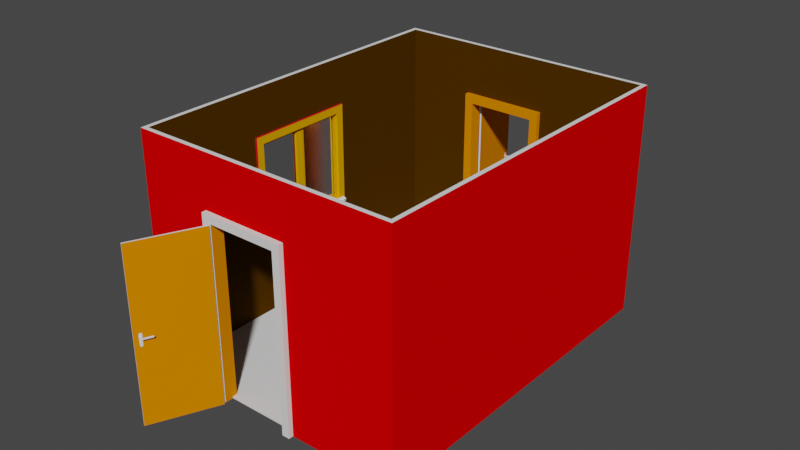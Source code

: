 # Source: PlayerRoom.blend  (saved by Blender 2.91.10; exported with 4.5.12 LTS)
import bpy
from mathutils import Matrix  # noqa: F401  (used for matrix-valued properties, if any)

bpy.ops.wm.read_factory_settings(use_empty=True)
scene = bpy.context.scene
scene.name = 'Scene'

# ---- collections
col_archipack = bpy.data.collections.new('Archipack'); scene.collection.children.link(col_archipack)

# ---- materials (node trees are filled in below, after node groups)
mat_wall2_inside = bpy.data.materials.new('Wall2_inside')
mat_wall2_inside.use_transparent_shadow = False
mat_wall2_inside.diffuse_color = (0.07318, 0.02942, 0.0, 1.0)
mat_wall2_outside = bpy.data.materials.new('Wall2_outside')
mat_wall2_outside.use_transparent_shadow = False
mat_wall2_outside.diffuse_color = (0.8, 0.0, 0.0008643, 1.0)
mat_wall2_cuts = bpy.data.materials.new('Wall2_cuts')
mat_wall2_cuts.use_transparent_shadow = False
mat_wall2_alt1 = bpy.data.materials.new('Wall2_alt1')
mat_wall2_alt1.use_transparent_shadow = False
mat_wall2_alt2 = bpy.data.materials.new('Wall2_alt2')
mat_wall2_alt2.use_transparent_shadow = False
mat_wall2_alt3 = bpy.data.materials.new('Wall2_alt3')
mat_wall2_alt3.use_transparent_shadow = False
mat_wall2_alt4 = bpy.data.materials.new('Wall2_alt4')
mat_wall2_alt4.use_transparent_shadow = False
mat_wall2_alt5 = bpy.data.materials.new('Wall2_alt5')
mat_wall2_alt5.use_transparent_shadow = False
mat_floor_grout = bpy.data.materials.new('Floor_grout')
mat_floor_grout.use_transparent_shadow = False
mat_floor_alt1 = bpy.data.materials.new('Floor_alt1')
mat_floor_alt1.use_transparent_shadow = False
mat_floor_alt2 = bpy.data.materials.new('Floor_alt2')
mat_floor_alt2.use_transparent_shadow = False
mat_floor_alt3 = bpy.data.materials.new('Floor_alt3')
mat_floor_alt3.use_transparent_shadow = False
mat_floor_alt4 = bpy.data.materials.new('Floor_alt4')
mat_floor_alt4.use_transparent_shadow = False
mat_floor_alt5 = bpy.data.materials.new('Floor_alt5')
mat_floor_alt5.use_transparent_shadow = False
mat_floor_alt6 = bpy.data.materials.new('Floor_alt6')
mat_floor_alt6.use_transparent_shadow = False
mat_floor_alt7 = bpy.data.materials.new('Floor_alt7')
mat_floor_alt7.use_transparent_shadow = False
mat_floor_alt8 = bpy.data.materials.new('Floor_alt8')
mat_floor_alt8.use_transparent_shadow = False
mat_floor_alt9 = bpy.data.materials.new('Floor_alt9')
mat_floor_alt9.use_transparent_shadow = False
mat_floor_alt10 = bpy.data.materials.new('Floor_alt10')
mat_floor_alt10.use_transparent_shadow = False
mat_door_inside = bpy.data.materials.new('Door_inside')
mat_door_inside.use_transparent_shadow = False
mat_door_inside.diffuse_color = (0.7991, 0.2346, 0.0, 1.0)
mat_door_outside = bpy.data.materials.new('Door_outside')
mat_door_outside.use_transparent_shadow = False
mat_door_glass = bpy.data.materials.new('Door_glass')
mat_door_glass.use_transparent_shadow = False
mat_door_metal = bpy.data.materials.new('Door_metal')
mat_door_metal.use_transparent_shadow = False
mat_handle_inside = bpy.data.materials.new('Handle_inside')
mat_handle_inside.use_transparent_shadow = False
mat_handle_outside = bpy.data.materials.new('Handle_outside')
mat_handle_outside.use_transparent_shadow = False
mat_window_inside = bpy.data.materials.new('Window_inside')
mat_window_inside.use_transparent_shadow = False
mat_window_inside.diffuse_color = (0.8, 0.3761, 0.0, 1.0)
mat_window_outside = bpy.data.materials.new('Window_outside')
mat_window_outside.use_transparent_shadow = False
mat_window_outside.diffuse_color = (0.8, 0.0, 0.01635, 1.0)
mat_window_glass = bpy.data.materials.new('Window_glass')
mat_window_glass.surface_render_method = 'BLENDED'
mat_window_glass.blend_method = 'BLEND'
mat_window_glass.use_transparent_shadow = False
mat_window_glass.preview_render_type = 'CUBE'
mat_window_glass.diffuse_color = (1.0, 1.0, 1.0, 0.2357)
mat_window_metal = bpy.data.materials.new('Window_metal')
mat_window_metal.use_transparent_shadow = False
mat_window_stone = bpy.data.materials.new('Window_stone')
mat_window_stone.use_transparent_shadow = False
mat_window_blind = bpy.data.materials.new('Window_blind')
mat_window_blind.use_transparent_shadow = False
mat_table = bpy.data.materials.new('Table')
mat_table.use_transparent_shadow = False
mat_table.preview_render_type = 'FLAT'

# ---- node groups
ng_auto_smooth = bpy.data.node_groups.new('Auto Smooth', 'GeometryNodeTree')
_s = ng_auto_smooth.interface.new_socket(name='Geometry', in_out='OUTPUT', socket_type='NodeSocketGeometry')
_s = ng_auto_smooth.interface.new_socket(name='Geometry', in_out='INPUT', socket_type='NodeSocketGeometry')
_s = ng_auto_smooth.interface.new_socket(name='Angle', in_out='INPUT', socket_type='NodeSocketFloat')
_s.subtype = 'ANGLE'
_s.min_value = 0.0
_s.max_value = 3.142
ng_auto_smooth.is_modifier = True
_N = ng_auto_smooth.nodes; _L = ng_auto_smooth.links
n0 = _N.new('NodeGroupOutput'); n0.name = 'Group Output'; n0.location = (480, -100)
n1 = _N.new('NodeGroupInput'); n1.name = 'Group Input'; n1.location = (-420, -300)
n2 = _N.new('NodeGroupInput'); n2.name = 'Group Input.001'; n2.location = (-60, -100)
n3 = _N.new('GeometryNodeSetShadeSmooth'); n3.name = 'Set Shade Smooth'; n3.location = (120, -100)
n3.domain = 'EDGE'
n4 = _N.new('GeometryNodeSetShadeSmooth'); n4.name = 'Set Shade Smooth.001'; n4.location = (300, -100)
n5 = _N.new('GeometryNodeInputMeshEdgeAngle'); n5.name = 'Edge Angle'; n5.location = (-420, -220)
n6 = _N.new('GeometryNodeInputEdgeSmooth'); n6.name = 'Is Edge Smooth'; n6.location = (-60, -160)
n7 = _N.new('GeometryNodeInputShadeSmooth'); n7.name = 'Is Face Smooth'; n7.location = (-240, -340)
n8 = _N.new('FunctionNodeBooleanMath'); n8.name = 'Boolean Math'; n8.location = (-60, -220)
n9 = _N.new('FunctionNodeCompare'); n9.name = 'Compare'; n9.location = (-240, -180)
n9.operation = 'LESS_EQUAL'
_L.new(n5.outputs[0], n9.inputs[0])
_L.new(n4.outputs[0], n0.inputs[0])
_L.new(n1.outputs[1], n9.inputs[1])
_L.new(n9.outputs[0], n8.inputs[0])
_L.new(n7.outputs[0], n8.inputs[1])
_L.new(n2.outputs[0], n3.inputs[0])
_L.new(n6.outputs[0], n3.inputs[1])
_L.new(n3.outputs[0], n4.inputs[0])
_L.new(n8.outputs[0], n3.inputs[2])
n0.is_active_output = True

# ---- material node trees
mat_window_glass.use_nodes = True; mat_window_glass.node_tree.nodes.clear()
_N = mat_window_glass.node_tree.nodes; _L = mat_window_glass.node_tree.links
n0 = _N.new('ShaderNodeMixShader'); n0.name = 'Mix Shader'; n0.location = (295, 95)
n1 = _N.new('ShaderNodeOutputMaterial'); n1.name = 'Material Output'; n1.location = (535, 255)
n2 = _N.new('ShaderNodeBsdfAnisotropic'); n2.name = 'Glossy BSDF'; n2.location = (67, 48)
n2.distribution = 'GGX'
n3 = _N.new('ShaderNodeBsdfGlass'); n3.name = 'Glass BSDF'; n3.location = (10, 300)
n3.distribution = 'BECKMANN'
n3.inputs[1].default_value = 0.15
n3.inputs[2].default_value = 1.45
n4 = _N.new('ShaderNodeLayerWeight'); n4.name = 'Layer Weight'; n4.location = (234, 323)
n4.inputs[0].default_value = 0.1
_L.new(n0.outputs[0], n1.inputs[0])
_L.new(n2.outputs[0], n0.inputs[2])
_L.new(n3.outputs[0], n0.inputs[1])
_L.new(n4.outputs[0], n0.inputs[0])
n1.is_active_output = True
mat_table.use_nodes = True; mat_table.node_tree.nodes.clear()
_N = mat_table.node_tree.nodes; _L = mat_table.node_tree.links
n0 = _N.new('ShaderNodeBsdfPrincipled'); n0.name = 'Principled BSDF'; n0.location = (10, 300)
n0.distribution = 'GGX'
n0.subsurface_method = 'BURLEY'
n0.inputs[0].default_value = (0.4869, 0.1475, 0.0, 1.0)
n0.inputs[3].default_value = 1.45
n0.inputs[27].default_value = (0.0, 0.0, 0.0, 1.0)
n0.inputs[28].default_value = 1.0
n1 = _N.new('ShaderNodeOutputMaterial'); n1.name = 'Material Output'; n1.location = (300, 300)
_L.new(n0.outputs[0], n1.inputs[0])
n1.is_active_output = True

# ---- world
world_world = bpy.data.worlds.new('World'); scene.world = world_world
world_world.use_nodes = True; world_world.node_tree.nodes.clear()
_N = world_world.node_tree.nodes; _L = world_world.node_tree.links
n0 = _N.new('ShaderNodeOutputWorld'); n0.name = 'World Output'; n0.location = (300, 300)
n1 = _N.new('ShaderNodeBackground'); n1.name = 'Background'; n1.location = (10, 300)
n1.inputs[0].default_value = (0.05088, 0.05088, 0.05088, 1.0)
_L.new(n1.outputs[0], n0.inputs[0])
n0.is_active_output = True
world_world.color = (0.05088, 0.05088, 0.05088)
world_world.use_sun_shadow = False
world_world.sun_shadow_jitter_overblur = 0.0

# ---- meshes
me_archipack_snap_helper = bpy.data.meshes.new('Archipack_snap_helper')
me_archipack_snap_helper.from_pydata([(0.0, 0.0, 0.0)], [], [])
me_archipack_snap_helper.use_remesh_fix_poles = True
me_archipack_snap_helper.use_remesh_preserve_attributes = False
me_archipack_snap_helper.use_mirror_vertex_groups = False
me_archipack_snap_helper.update()
me_wall = bpy.data.meshes.new('Wall')
me_wall.from_pydata([(0.0, 0.0, 0.0), (0.0, 0.0, 2.7), (-1.748e-07, 4.0, 0.0), (-1.748e-07, 4.0, 2.7), (-3.0, 4.0, 0.0), (-3.0, 4.0, 2.7), (-3.0, -2.384e-07, 0.0), (-3.0, -2.384e-07, 2.7)], [], [(2, 0, 1, 3), (4, 2, 3, 5), (6, 4, 5, 7), (0, 6, 7, 1)])
me_wall.polygons.foreach_set('use_smooth', [True] * 4)
me_wall.materials.append(mat_wall2_inside)
me_wall.materials.append(mat_wall2_outside)
me_wall.materials.append(mat_wall2_cuts)
me_wall.materials.append(mat_wall2_alt1)
me_wall.materials.append(mat_wall2_alt2)
me_wall.materials.append(mat_wall2_alt3)
me_wall.materials.append(mat_wall2_alt4)
me_wall.materials.append(mat_wall2_alt5)
me_wall.use_remesh_fix_poles = True
me_wall.use_remesh_preserve_attributes = False
me_wall.use_mirror_vertex_groups = False
me_wall.update()
me_autoboolean = bpy.data.meshes.new('AutoBoolean')
me_autoboolean.from_pydata([], [], [])
me_autoboolean.materials.append(mat_wall2_inside)
me_autoboolean.materials.append(mat_wall2_outside)
me_autoboolean.materials.append(mat_wall2_cuts)
me_autoboolean.materials.append(mat_wall2_alt1)
me_autoboolean.materials.append(mat_wall2_alt2)
me_autoboolean.materials.append(mat_wall2_alt3)
me_autoboolean.materials.append(mat_wall2_alt4)
me_autoboolean.materials.append(mat_wall2_alt5)
me_autoboolean.use_remesh_fix_poles = True
me_autoboolean.use_remesh_preserve_attributes = False
me_autoboolean.use_mirror_vertex_groups = False
me_autoboolean.update()
me_reference = bpy.data.meshes.new('Reference')
me_reference.from_pydata([(-0.25, 0.25, 0.0), (0.25, 0.25, 0.0), (-0.25, -0.25, 0.0), (0.25, -0.25, 0.0), (0.0, 0.0, 0.487), (-0.107, 0.107, 0.216), (0.108, 0.107, 0.216), (-0.107, -0.107, 0.216), (0.108, -0.107, 0.216), (-0.05, 0.05, 0.5), (0.05, 0.05, 0.5), (0.05, -0.05, 0.5), (-0.05, -0.05, 0.5), (-0.193, 0.193, 0.0), (0.193, 0.193, 0.0), (0.193, -0.193, 0.0), (-0.193, -0.193, 0.0), (0.0, 0.0, 0.8), (0.0, 0.8, 0.0), (0.0, 0.0, 0.0), (0.0, 0.0, 0.0), (0.05, 0.05, 0.674), (-0.05, 0.674, -0.05), (0.0, 0.8, 0.0), (-0.05, -0.05, 0.674), (-0.05, 0.674, 0.05), (0.05, 0.674, -0.05), (-0.129, 0.129, 0.162), (0.129, 0.129, 0.162), (-0.129, -0.129, 0.162), (0.129, -0.129, 0.162), (0.0, 0.0, 0.8), (-0.05, 0.05, 0.674), (0.05, -0.05, 0.674), (0.05, 0.674, 0.05), (0.8, 0.0, 0.0), (0.0, 0.0, 0.0), (0.674, 0.05, -0.05), (0.8, 0.0, 0.0), (0.674, 0.05, 0.05), (0.674, -0.05, -0.05), (0.674, -0.05, 0.05)], [(1, 0), (0, 9), (9, 10), (10, 1), (3, 1), (10, 11), (11, 3), (2, 3), (11, 12), (12, 2), (0, 2), (12, 9), (6, 5), (8, 6), (7, 8), (5, 7), (17, 24), (17, 20), (18, 25), (18, 19), (13, 14), (14, 15), (15, 16), (16, 13), (4, 6), (15, 30), (17, 21), (26, 22), (23, 22), (23, 34), (18, 26), (28, 27), (30, 28), (29, 30), (27, 29), (14, 28), (13, 27), (16, 29), (4, 7), (4, 8), (4, 5), (31, 33), (31, 32), (21, 32), (24, 32), (24, 33), (21, 33), (25, 22), (25, 34), (26, 34), (35, 39), (35, 36), (40, 37), (38, 37), (38, 41), (35, 40), (39, 37), (39, 41), (40, 41)], [])
me_reference.use_remesh_fix_poles = True
me_reference.use_remesh_preserve_attributes = False
me_reference.use_mirror_vertex_groups = False
me_reference.update()
me_floor = bpy.data.meshes.new('Floor')
me_floor.from_pydata([(-1.748e-07, -4.0, 0.0), (0.2, -4.0, 0.0), (0.2, -3.114, 0.0), (-1.748e-07, -3.114, 0.0), (-1.748e-07, -3.112, 0.0), (0.2, -3.112, 0.0), (0.2, -1.112, 0.0), (-1.748e-07, -1.112, 0.0), (-1.748e-07, -1.11, 0.0), (0.2, -1.11, 0.0), (0.2, 0.0, 0.0), (-1.748e-07, 0.0, 0.0), (0.202, -4.0, 0.0), (0.402, -4.0, 0.0), (0.402, -3.351, 0.0), (0.202, -3.351, 0.0), (0.202, -3.349, 0.0), (0.402, -3.349, 0.0), (0.402, -1.349, 0.0), (0.202, -1.349, 0.0), (0.202, -1.347, 0.0), (0.402, -1.347, 0.0), (0.402, 0.0, 0.0), (0.202, 0.0, 0.0), (0.404, -4.0, 0.0), (0.604, -4.0, 0.0), (0.604, -3.365, 0.0), (0.404, -3.365, 0.0), (0.404, -3.363, 0.0), (0.604, -3.363, 0.0), (0.604, -1.363, 0.0), (0.404, -1.363, 0.0), (0.404, -1.361, 0.0), (0.604, -1.361, 0.0), (0.604, 0.0, 0.0), (0.404, 0.0, 0.0), (0.606, -4.0, 0.0), (0.806, -4.0, 0.0), (0.806, -3.12, 0.0), (0.606, -3.12, 0.0), (0.606, -3.118, 0.0), (0.806, -3.118, 0.0), (0.806, -1.118, 0.0), (0.606, -1.118, 0.0), (0.606, -1.116, 0.0), (0.806, -1.116, 0.0), (0.806, 0.0, 0.0), (0.606, 0.0, 0.0), (0.808, -4.0, 0.0), (1.008, -4.0, 0.0), (1.008, -2.74, 0.0), (0.808, -2.74, 0.0), (0.808, -2.738, 0.0), (1.008, -2.738, 0.0), (1.008, -0.7382, 0.0), (0.808, -0.7382, 0.0), (0.808, -0.7362, 0.0), (1.008, -0.7362, 0.0), (1.008, 0.0, 0.0), (0.808, 0.0, 0.0), (1.01, -4.0, 0.0), (1.21, -4.0, 0.0), (1.21, -3.049, 0.0), (1.01, -3.049, 0.0), (1.01, -3.047, 0.0), (1.21, -3.047, 0.0), (1.21, -1.047, 0.0), (1.01, -1.047, 0.0), (1.01, -1.045, 0.0), (1.21, -1.045, 0.0), (1.21, 0.0, 0.0), (1.01, 0.0, 0.0), (1.212, -4.0, 0.0), (1.412, -4.0, 0.0), (1.412, -3.259, 0.0), (1.212, -3.259, 0.0), (1.212, -3.257, 0.0), (1.412, -3.257, 0.0), (1.412, -1.257, 0.0), (1.212, -1.257, 0.0), (1.212, -1.255, 0.0), (1.412, -1.255, 0.0), (1.412, 0.0, 0.0), (1.212, 0.0, 0.0), (1.414, -4.0, 0.0), (1.614, -4.0, 0.0), (1.614, -3.304, 0.0), (1.414, -3.304, 0.0), (1.414, -3.302, 0.0), (1.614, -3.302, 0.0), (1.614, -1.302, 0.0), (1.414, -1.302, 0.0), (1.414, -1.3, 0.0), (1.614, -1.3, 0.0), (1.614, 0.0, 0.0), (1.414, 0.0, 0.0), (1.616, -4.0, 0.0), (1.816, -4.0, 0.0), (1.816, -3.373, 0.0), (1.616, -3.373, 0.0), (1.616, -3.371, 0.0), (1.816, -3.371, 0.0), (1.816, -1.371, 0.0), (1.616, -1.371, 0.0), (1.616, -1.369, 0.0), (1.816, -1.369, 0.0), (1.816, 0.0, 0.0), (1.616, 0.0, 0.0), (1.818, -4.0, 0.0), (2.018, -4.0, 0.0), (2.018, -3.459, 0.0), (1.818, -3.459, 0.0), (1.818, -3.457, 0.0), (2.018, -3.457, 0.0), (2.018, -1.457, 0.0), (1.818, -1.457, 0.0), (1.818, -1.455, 0.0), (2.018, -1.455, 0.0), (2.018, 0.0, 0.0), (1.818, 0.0, 0.0), (2.02, -4.0, 0.0), (2.22, -4.0, 0.0), (2.22, -2.817, 0.0), (2.02, -2.817, 0.0), (2.02, -2.815, 0.0), (2.22, -2.815, 0.0), (2.22, -0.8147, 0.0), (2.02, -0.8147, 0.0), (2.02, -0.8127, 0.0), (2.22, -0.8127, 0.0), (2.22, 0.0, 0.0), (2.02, 0.0, 0.0), (2.222, -4.0, 0.0), (2.422, -4.0, 0.0), (2.422, -2.917, 0.0), (2.222, -2.917, 0.0), (2.222, -2.915, 0.0), (2.422, -2.915, 0.0), (2.422, -0.9152, 0.0), (2.222, -0.9152, 0.0), (2.222, -0.9132, 0.0), (2.422, -0.9132, 0.0), (2.422, 0.0, 0.0), (2.222, 0.0, 0.0), (2.424, -4.0, 0.0), (2.624, -4.0, 0.0), (2.624, -3.401, 0.0), (2.424, -3.401, 0.0), (2.424, -3.399, 0.0), (2.624, -3.399, 0.0), (2.624, -1.399, 0.0), (2.424, -1.399, 0.0), (2.424, -1.397, 0.0), (2.624, -1.397, 0.0), (2.624, 0.0, 0.0), (2.424, 0.0, 0.0), (2.626, -4.0, 0.0), (2.826, -4.0, 0.0), (2.826, -3.411, 0.0), (2.626, -3.411, 0.0), (2.626, -3.409, 0.0), (2.826, -3.409, 0.0), (2.826, -1.409, 0.0), (2.626, -1.409, 0.0), (2.626, -1.407, 0.0), (2.826, -1.407, 0.0), (2.826, 0.0, 0.0), (2.626, 0.0, 0.0), (2.828, -4.0, 0.0), (3.0, -4.0, 0.0), (3.0, -3.339, 0.0), (2.828, -3.339, 0.0), (2.828, -3.337, 0.0), (3.0, -3.337, 0.0), (3.0, -1.337, 0.0), (2.828, -1.337, 0.0), (2.828, -1.335, 0.0), (3.0, -1.335, 0.0), (3.0, 0.0, 0.0), (2.828, 0.0, 0.0), (-1.748e-07, -3.114, 0.0201), (-1.748e-07, -4.0, 0.0201), (0.2, -4.0, 0.0201), (0.2, -3.114, 0.0201), (-1.748e-07, -1.112, 0.0201), (-1.748e-07, -3.112, 0.0201), (0.2, -3.112, 0.0201), (0.2, -1.112, 0.0201), (-1.748e-07, 0.0, 0.0201), (-1.748e-07, -1.11, 0.0201), (0.2, -1.11, 0.0201), (0.2, 0.0, 0.0201), (0.202, -3.351, 0.0201), (0.202, -4.0, 0.0201), (0.402, -4.0, 0.0201), (0.402, -3.351, 0.0201), (0.202, -1.349, 0.0201), (0.202, -3.349, 0.0201), (0.402, -3.349, 0.0201), (0.402, -1.349, 0.0201), (0.202, 0.0, 0.0201), (0.202, -1.347, 0.0201), (0.402, -1.347, 0.0201), (0.402, 0.0, 0.0201), (0.404, -3.365, 0.0201), (0.404, -4.0, 0.0201), (0.604, -4.0, 0.0201), (0.604, -3.365, 0.0201), (0.404, -1.363, 0.0201), (0.404, -3.363, 0.0201), (0.604, -3.363, 0.0201), (0.604, -1.363, 0.0201), (0.404, 0.0, 0.0201), (0.404, -1.361, 0.0201), (0.604, -1.361, 0.0201), (0.604, 0.0, 0.0201), (0.606, -3.12, 0.0201), (0.606, -4.0, 0.0201), (0.806, -4.0, 0.0201), (0.806, -3.12, 0.0201), (0.606, -1.118, 0.0201), (0.606, -3.118, 0.0201), (0.806, -3.118, 0.0201), (0.806, -1.118, 0.0201), (0.606, 0.0, 0.0201), (0.606, -1.116, 0.0201), (0.806, -1.116, 0.0201), (0.806, 0.0, 0.0201), (0.808, -2.74, 0.0201), (0.808, -4.0, 0.0201), (1.008, -4.0, 0.0201), (1.008, -2.74, 0.0201), (0.808, -0.7382, 0.0201), (0.808, -2.738, 0.0201), (1.008, -2.738, 0.0201), (1.008, -0.7382, 0.0201), (0.808, 0.0, 0.0201), (0.808, -0.7362, 0.0201), (1.008, -0.7362, 0.0201), (1.008, 0.0, 0.0201), (1.01, -3.049, 0.0201), (1.01, -4.0, 0.0201), (1.21, -4.0, 0.0201), (1.21, -3.049, 0.0201), (1.01, -1.047, 0.0201), (1.01, -3.047, 0.0201), (1.21, -3.047, 0.0201), (1.21, -1.047, 0.0201), (1.01, 0.0, 0.0201), (1.01, -1.045, 0.0201), (1.21, -1.045, 0.0201), (1.21, 0.0, 0.0201), (1.212, -3.259, 0.0201), (1.212, -4.0, 0.0201), (1.412, -4.0, 0.0201), (1.412, -3.259, 0.0201), (1.212, -1.257, 0.0201), (1.212, -3.257, 0.0201), (1.412, -3.257, 0.0201), (1.412, -1.257, 0.0201), (1.212, 0.0, 0.0201), (1.212, -1.255, 0.0201), (1.412, -1.255, 0.0201), (1.412, 0.0, 0.0201), (1.414, -3.304, 0.0201), (1.414, -4.0, 0.0201), (1.614, -4.0, 0.0201), (1.614, -3.304, 0.0201), (1.414, -1.302, 0.0201), (1.414, -3.302, 0.0201), (1.614, -3.302, 0.0201), (1.614, -1.302, 0.0201), (1.414, 0.0, 0.0201), (1.414, -1.3, 0.0201), (1.614, -1.3, 0.0201), (1.614, 0.0, 0.0201), (1.616, -3.373, 0.0201), (1.616, -4.0, 0.0201), (1.816, -4.0, 0.0201), (1.816, -3.373, 0.0201), (1.616, -1.371, 0.0201), (1.616, -3.371, 0.0201), (1.816, -3.371, 0.0201), (1.816, -1.371, 0.0201), (1.616, 0.0, 0.0201), (1.616, -1.369, 0.0201), (1.816, -1.369, 0.0201), (1.816, 0.0, 0.0201), (1.818, -3.459, 0.0201), (1.818, -4.0, 0.0201), (2.018, -4.0, 0.0201), (2.018, -3.459, 0.0201), (1.818, -1.457, 0.0201), (1.818, -3.457, 0.0201), (2.018, -3.457, 0.0201), (2.018, -1.457, 0.0201), (1.818, 0.0, 0.0201), (1.818, -1.455, 0.0201), (2.018, -1.455, 0.0201), (2.018, 0.0, 0.0201), (2.02, -2.817, 0.0201), (2.02, -4.0, 0.0201), (2.22, -4.0, 0.0201), (2.22, -2.817, 0.0201), (2.02, -0.8147, 0.0201), (2.02, -2.815, 0.0201), (2.22, -2.815, 0.0201), (2.22, -0.8147, 0.0201), (2.02, 0.0, 0.0201), (2.02, -0.8127, 0.0201), (2.22, -0.8127, 0.0201), (2.22, 0.0, 0.0201), (2.222, -2.917, 0.0201), (2.222, -4.0, 0.0201), (2.422, -4.0, 0.0201), (2.422, -2.917, 0.0201), (2.222, -0.9152, 0.0201), (2.222, -2.915, 0.0201), (2.422, -2.915, 0.0201), (2.422, -0.9152, 0.0201), (2.222, 0.0, 0.0201), (2.222, -0.9132, 0.0201), (2.422, -0.9132, 0.0201), (2.422, 0.0, 0.0201), (2.424, -3.401, 0.0201), (2.424, -4.0, 0.0201), (2.624, -4.0, 0.0201), (2.624, -3.401, 0.0201), (2.424, -1.399, 0.0201), (2.424, -3.399, 0.0201), (2.624, -3.399, 0.0201), (2.624, -1.399, 0.0201), (2.424, 0.0, 0.0201), (2.424, -1.397, 0.0201), (2.624, -1.397, 0.0201), (2.624, 0.0, 0.0201), (2.626, -3.411, 0.0201), (2.626, -4.0, 0.0201), (2.826, -4.0, 0.0201), (2.826, -3.411, 0.0201), (2.626, -1.409, 0.0201), (2.626, -3.409, 0.0201), (2.826, -3.409, 0.0201), (2.826, -1.409, 0.0201), (2.626, 0.0, 0.0201), (2.626, -1.407, 0.0201), (2.826, -1.407, 0.0201), (2.826, 0.0, 0.0201), (2.828, -3.339, 0.0201), (2.828, -4.0, 0.0201), (3.0, -4.0, 0.0201), (3.0, -3.339, 0.0201), (2.828, -1.337, 0.0201), (2.828, -3.337, 0.0201), (3.0, -3.337, 0.0201), (3.0, -1.337, 0.0201), (2.828, 0.0, 0.0201), (2.828, -1.335, 0.0201), (3.0, -1.335, 0.0201), (3.0, 0.0, 0.0201)], [], [(3, 2, 1, 0), (7, 6, 5, 4), (11, 10, 9, 8), (15, 14, 13, 12), (19, 18, 17, 16), (23, 22, 21, 20), (27, 26, 25, 24), (31, 30, 29, 28), (35, 34, 33, 32), (39, 38, 37, 36), (43, 42, 41, 40), (47, 46, 45, 44), (51, 50, 49, 48), (55, 54, 53, 52), (59, 58, 57, 56), (63, 62, 61, 60), (67, 66, 65, 64), (71, 70, 69, 68), (75, 74, 73, 72), (79, 78, 77, 76), (83, 82, 81, 80), (87, 86, 85, 84), (91, 90, 89, 88), (95, 94, 93, 92), (99, 98, 97, 96), (103, 102, 101, 100), (107, 106, 105, 104), (111, 110, 109, 108), (115, 114, 113, 112), (119, 118, 117, 116), (123, 122, 121, 120), (127, 126, 125, 124), (131, 130, 129, 128), (135, 134, 133, 132), (139, 138, 137, 136), (143, 142, 141, 140), (147, 146, 145, 144), (151, 150, 149, 148), (155, 154, 153, 152), (159, 158, 157, 156), (163, 162, 161, 160), (167, 166, 165, 164), (171, 170, 169, 168), (175, 174, 173, 172), (179, 178, 177, 176), (180, 181, 182, 183), (184, 185, 186, 187), (188, 189, 190, 191), (192, 193, 194, 195), (196, 197, 198, 199), (200, 201, 202, 203), (204, 205, 206, 207), (208, 209, 210, 211), (212, 213, 214, 215), (216, 217, 218, 219), (220, 221, 222, 223), (224, 225, 226, 227), (228, 229, 230, 231), (232, 233, 234, 235), (236, 237, 238, 239), (240, 241, 242, 243), (244, 245, 246, 247), (248, 249, 250, 251), (252, 253, 254, 255), (256, 257, 258, 259), (260, 261, 262, 263), (264, 265, 266, 267), (268, 269, 270, 271), (272, 273, 274, 275), (276, 277, 278, 279), (280, 281, 282, 283), (284, 285, 286, 287), (288, 289, 290, 291), (292, 293, 294, 295), (296, 297, 298, 299), (300, 301, 302, 303), (304, 305, 306, 307), (308, 309, 310, 311), (312, 313, 314, 315), (316, 317, 318, 319), (320, 321, 322, 323), (324, 325, 326, 327), (328, 329, 330, 331), (332, 333, 334, 335), (336, 337, 338, 339), (340, 341, 342, 343), (344, 345, 346, 347), (348, 349, 350, 351), (352, 353, 354, 355), (356, 357, 358, 359), (50, 51, 228, 231), (155, 152, 333, 332), (102, 103, 280, 283), (49, 50, 231, 230), (154, 155, 332, 335), (101, 102, 283, 282), (48, 49, 230, 229), (153, 154, 335, 334), (3, 0, 181, 180), (100, 101, 282, 281), (55, 52, 233, 232), (152, 153, 334, 333), (2, 3, 180, 183), (107, 104, 285, 284), (54, 55, 232, 235), (159, 156, 337, 336), (1, 2, 183, 182), (106, 107, 284, 287), (53, 54, 235, 234), (158, 159, 336, 339), (0, 1, 182, 181), (105, 106, 287, 286), (52, 53, 234, 233), (157, 158, 339, 338), (7, 4, 185, 184), (104, 105, 286, 285), (59, 56, 237, 236), (156, 157, 338, 337), (6, 7, 184, 187), (111, 108, 289, 288), (58, 59, 236, 239), (163, 160, 341, 340), (5, 6, 187, 186), (110, 111, 288, 291), (57, 58, 239, 238), (162, 163, 340, 343), (4, 5, 186, 185), (109, 110, 291, 290), (56, 57, 238, 237), (161, 162, 343, 342), (11, 8, 189, 188), (108, 109, 290, 289), (63, 60, 241, 240), (160, 161, 342, 341), (10, 11, 188, 191), (115, 112, 293, 292), (62, 63, 240, 243), (167, 164, 345, 344), (9, 10, 191, 190), (114, 115, 292, 295), (61, 62, 243, 242), (166, 167, 344, 347), (8, 9, 190, 189), (113, 114, 295, 294), (60, 61, 242, 241), (165, 166, 347, 346), (15, 12, 193, 192), (112, 113, 294, 293), (67, 64, 245, 244), (164, 165, 346, 345), (14, 15, 192, 195), (119, 116, 297, 296), (66, 67, 244, 247), (171, 168, 349, 348), (13, 14, 195, 194), (118, 119, 296, 299), (65, 66, 247, 246), (170, 171, 348, 351), (12, 13, 194, 193), (117, 118, 299, 298), (64, 65, 246, 245), (169, 170, 351, 350), (19, 16, 197, 196), (116, 117, 298, 297), (71, 68, 249, 248), (168, 169, 350, 349), (18, 19, 196, 199), (123, 120, 301, 300), (70, 71, 248, 251), (175, 172, 353, 352), (17, 18, 199, 198), (122, 123, 300, 303), (69, 70, 251, 250), (174, 175, 352, 355), (16, 17, 198, 197), (121, 122, 303, 302), (68, 69, 250, 249), (173, 174, 355, 354), (23, 20, 201, 200), (120, 121, 302, 301), (75, 72, 253, 252), (172, 173, 354, 353), (22, 23, 200, 203), (127, 124, 305, 304), (74, 75, 252, 255), (179, 176, 357, 356), (21, 22, 203, 202), (126, 127, 304, 307), (73, 74, 255, 254), (178, 179, 356, 359), (20, 21, 202, 201), (125, 126, 307, 306), (72, 73, 254, 253), (177, 178, 359, 358), (27, 24, 205, 204), (124, 125, 306, 305), (79, 76, 257, 256), (176, 177, 358, 357), (26, 27, 204, 207), (131, 128, 309, 308), (78, 79, 256, 259), (25, 26, 207, 206), (130, 131, 308, 311), (77, 78, 259, 258), (24, 25, 206, 205), (129, 130, 311, 310), (76, 77, 258, 257), (31, 28, 209, 208), (128, 129, 310, 309), (83, 80, 261, 260), (30, 31, 208, 211), (135, 132, 313, 312), (82, 83, 260, 263), (29, 30, 211, 210), (134, 135, 312, 315), (81, 82, 263, 262), (28, 29, 210, 209), (133, 134, 315, 314), (80, 81, 262, 261), (35, 32, 213, 212), (132, 133, 314, 313), (87, 84, 265, 264), (34, 35, 212, 215), (139, 136, 317, 316), (86, 87, 264, 267), (33, 34, 215, 214), (138, 139, 316, 319), (85, 86, 267, 266), (32, 33, 214, 213), (137, 138, 319, 318), (84, 85, 266, 265), (39, 36, 217, 216), (136, 137, 318, 317), (91, 88, 269, 268), (38, 39, 216, 219), (143, 140, 321, 320), (90, 91, 268, 271), (37, 38, 219, 218), (142, 143, 320, 323), (89, 90, 271, 270), (36, 37, 218, 217), (141, 142, 323, 322), (88, 89, 270, 269), (43, 40, 221, 220), (140, 141, 322, 321), (95, 92, 273, 272), (42, 43, 220, 223), (147, 144, 325, 324), (94, 95, 272, 275), (41, 42, 223, 222), (146, 147, 324, 327), (93, 94, 275, 274), (40, 41, 222, 221), (145, 146, 327, 326), (92, 93, 274, 273), (47, 44, 225, 224), (144, 145, 326, 325), (99, 96, 277, 276), (46, 47, 224, 227), (151, 148, 329, 328), (98, 99, 276, 279), (45, 46, 227, 226), (150, 151, 328, 331), (97, 98, 279, 278), (44, 45, 226, 225), (149, 150, 331, 330), (96, 97, 278, 277), (51, 48, 229, 228), (148, 149, 330, 329), (103, 100, 281, 280)])
me_floor.polygons.foreach_set('material_index', [4, 4, 3, 4, 4, 6, 6, 1, 6, 3, 6, 6, 3, 6, 3, 1, 2, 5, 6, 5, 6, 6, 6, 4, 2, 3, 3, 4, 3, 2, 6, 5, 5, 4, 3, 1, 3, 4, 3, 2, 6, 2, 1, 5, 6, 4, 4, 3, 4, 4, 6, 6, 1, 6, 3, 6, 6, 3, 6, 3, 1, 2, 5, 6, 5, 6, 6, 6, 4, 2, 3, 3, 4, 3, 2, 6, 5, 5, 4, 3, 1, 3, 4, 3, 2, 6, 2, 1, 5, 6, 3, 3, 3, 3, 3, 3, 3, 3, 4, 3, 6, 3, 4, 3, 6, 2, 4, 3, 6, 2, 4, 3, 6, 2, 4, 3, 3, 2, 4, 4, 3, 6, 4, 4, 3, 6, 4, 4, 3, 6, 3, 4, 1, 6, 3, 3, 1, 2, 3, 3, 1, 2, 3, 3, 1, 2, 4, 3, 2, 2, 4, 2, 2, 1, 4, 2, 2, 1, 4, 2, 2, 1, 4, 2, 5, 1, 4, 6, 5, 5, 4, 6, 5, 5, 4, 6, 5, 5, 6, 6, 6, 5, 6, 5, 6, 6, 6, 5, 6, 6, 6, 5, 6, 6, 6, 5, 5, 6, 6, 5, 5, 6, 5, 5, 6, 5, 5, 1, 5, 6, 1, 4, 6, 1, 4, 6, 1, 4, 6, 6, 4, 6, 6, 3, 6, 6, 3, 6, 6, 3, 6, 3, 3, 6, 3, 1, 6, 3, 1, 6, 3, 1, 6, 6, 1, 4, 6, 3, 4, 6, 3, 4, 6, 3, 4, 6, 3, 2, 6, 4, 2, 6, 4, 2, 6, 4, 2, 3, 4, 3])
_uv = me_floor.uv_layers.new(name='UVMap')
_uv.uv.foreach_set('vector', [0.0, 0.0, 0.0, 1.0, 1.0, 1.0, 1.0, 0.0, 0.0, 0.0, 0.0, 1.0, 1.0, 1.0, 1.0, 0.0, 0.0, 0.0, 0.0, 1.0, 1.0, 1.0, 1.0, 0.0, 0.0, 0.0, 0.0, 1.0, 1.0, 1.0, 1.0, 0.0, 0.0, 0.0, 0.0, 1.0, 1.0, 1.0, 1.0, 0.0, 0.0, 0.0, 0.0, 1.0, 1.0, 1.0, 1.0, 0.0, 0.0, 0.0, 0.0, 1.0, 1.0, 1.0, 1.0, 0.0, 0.0, 0.0, 0.0, 1.0, 1.0, 1.0, 1.0, 0.0, 0.0, 0.0, 0.0, 1.0, 1.0, 1.0, 1.0, 0.0, 0.0, 0.0, 0.0, 1.0, 1.0, 1.0, 1.0, 0.0, 0.0, 0.0, 0.0, 1.0, 1.0, 1.0, 1.0, 0.0, 0.0, 0.0, 0.0, 1.0, 1.0, 1.0, 1.0, 0.0, 0.0, 0.0, 0.0, 1.0, 1.0, 1.0, 1.0, 0.0, 0.0, 0.0, 0.0, 1.0, 1.0, 1.0, 1.0, 0.0, 0.0, 0.0, 0.0, 1.0, 1.0, 1.0, 1.0, 0.0, 0.0, 0.0, 0.0, 1.0, 1.0, 1.0, 1.0, 0.0, 0.0, 0.0, 0.0, 1.0, 1.0, 1.0, 1.0, 0.0, 0.0, 0.0, 0.0, 1.0, 1.0, 1.0, 1.0, 0.0, 0.0, 0.0, 0.0, 1.0, 1.0, 1.0, 1.0, 0.0, 0.0, 0.0, 0.0, 1.0, 1.0, 1.0, 1.0, 0.0, 0.0, 0.0, 0.0, 1.0, 1.0, 1.0, 1.0, 0.0, 0.0, 0.0, 0.0, 1.0, 1.0, 1.0, 1.0, 0.0, 0.0, 0.0, 0.0, 1.0, 1.0, 1.0, 1.0, 0.0, 0.0, 0.0, 0.0, 1.0, 1.0, 1.0, 1.0, 0.0, 0.0, 0.0, 0.0, 1.0, 1.0, 1.0, 1.0, 0.0, 0.0, 0.0, 0.0, 1.0, 1.0, 1.0, 1.0, 0.0, 0.0, 0.0, 0.0, 1.0, 1.0, 1.0, 1.0, 0.0, 0.0, 0.0, 0.0, 1.0, 1.0, 1.0, 1.0, 0.0, 0.0, 0.0, 0.0, 1.0, 1.0, 1.0, 1.0, 0.0, 0.0, 0.0, 0.0, 1.0, 1.0, 1.0, 1.0, 0.0, 0.0, 0.0, 0.0, 1.0, 1.0, 1.0, 1.0, 0.0, 0.0, 0.0, 0.0, 1.0, 1.0, 1.0, 1.0, 0.0, 0.0, 0.0, 0.0, 1.0, 1.0, 1.0, 1.0, 0.0, 0.0, 0.0, 0.0, 1.0, 1.0, 1.0, 1.0, 0.0, 0.0, 0.0, 0.0, 1.0, 1.0, 1.0, 1.0, 0.0, 0.0, 0.0, 0.0, 1.0, 1.0, 1.0, 1.0, 0.0, 0.0, 0.0, 0.0, 1.0, 1.0, 1.0, 1.0, 0.0, 0.0, 0.0, 0.0, 1.0, 1.0, 1.0, 1.0, 0.0, 0.0, 0.0, 0.0, 1.0, 1.0, 1.0, 1.0, 0.0, 0.0, 0.0, 0.0, 1.0, 1.0, 1.0, 1.0, 0.0, 0.0, 0.0, 0.0, 1.0, 1.0, 1.0, 1.0, 0.0, 0.0, 0.0, 0.0, 1.0, 1.0, 1.0, 1.0, 0.0, 0.0, 0.0, 0.0, 1.0, 1.0, 1.0, 1.0, 0.0, 0.0, 0.0, 0.0, 1.0, 1.0, 1.0, 1.0, 0.0, 0.0, 0.0, 0.0, 1.0, 1.0, 1.0, 1.0, 0.0, 0.0, 0.0, 1.0, 0.0, 1.0, 1.0, 0.0, 1.0, 0.0, 0.0, 1.0, 0.0, 1.0, 1.0, 0.0, 1.0, 0.0, 0.0, 1.0, 0.0, 1.0, 1.0, 0.0, 1.0, 0.0, 0.0, 1.0, 0.0, 1.0, 1.0, 0.0, 1.0, 0.0, 0.0, 1.0, 0.0, 1.0, 1.0, 0.0, 1.0, 0.0, 0.0, 1.0, 0.0, 1.0, 1.0, 0.0, 1.0, 0.0, 0.0, 1.0, 0.0, 1.0, 1.0, 0.0, 1.0, 0.0, 0.0, 1.0, 0.0, 1.0, 1.0, 0.0, 1.0, 0.0, 0.0, 1.0, 0.0, 1.0, 1.0, 0.0, 1.0, 0.0, 0.0, 1.0, 0.0, 1.0, 1.0, 0.0, 1.0, 0.0, 0.0, 1.0, 0.0, 1.0, 1.0, 0.0, 1.0, 0.0, 0.0, 1.0, 0.0, 1.0, 1.0, 0.0, 1.0, 0.0, 0.0, 1.0, 0.0, 1.0, 1.0, 0.0, 1.0, 0.0, 0.0, 1.0, 0.0, 1.0, 1.0, 0.0, 1.0, 0.0, 0.0, 1.0, 0.0, 1.0, 1.0, 0.0, 1.0, 0.0, 0.0, 1.0, 0.0, 1.0, 1.0, 0.0, 1.0, 0.0, 0.0, 1.0, 0.0, 1.0, 1.0, 0.0, 1.0, 0.0, 0.0, 1.0, 0.0, 1.0, 1.0, 0.0, 1.0, 0.0, 0.0, 1.0, 0.0, 1.0, 1.0, 0.0, 1.0, 0.0, 0.0, 1.0, 0.0, 1.0, 1.0, 0.0, 1.0, 0.0, 0.0, 1.0, 0.0, 1.0, 1.0, 0.0, 1.0, 0.0, 0.0, 1.0, 0.0, 1.0, 1.0, 0.0, 1.0, 0.0, 0.0, 1.0, 0.0, 1.0, 1.0, 0.0, 1.0, 0.0, 0.0, 1.0, 0.0, 1.0, 1.0, 0.0, 1.0, 0.0, 0.0, 1.0, 0.0, 1.0, 1.0, 0.0, 1.0, 0.0, 0.0, 1.0, 0.0, 1.0, 1.0, 0.0, 1.0, 0.0, 0.0, 1.0, 0.0, 1.0, 1.0, 0.0, 1.0, 0.0, 0.0, 1.0, 0.0, 1.0, 1.0, 0.0, 1.0, 0.0, 0.0, 1.0, 0.0, 1.0, 1.0, 0.0, 1.0, 0.0, 0.0, 1.0, 0.0, 1.0, 1.0, 0.0, 1.0, 0.0, 0.0, 1.0, 0.0, 1.0, 1.0, 0.0, 1.0, 0.0, 0.0, 1.0, 0.0, 1.0, 1.0, 0.0, 1.0, 0.0, 0.0, 1.0, 0.0, 1.0, 1.0, 0.0, 1.0, 0.0, 0.0, 1.0, 0.0, 1.0, 1.0, 0.0, 1.0, 0.0, 0.0, 1.0, 0.0, 1.0, 1.0, 0.0, 1.0, 0.0, 0.0, 1.0, 0.0, 1.0, 1.0, 0.0, 1.0, 0.0, 0.0, 1.0, 0.0, 1.0, 1.0, 0.0, 1.0, 0.0, 0.0, 1.0, 0.0, 1.0, 1.0, 0.0, 1.0, 0.0, 0.0, 1.0, 0.0, 1.0, 1.0, 0.0, 1.0, 0.0, 0.0, 1.0, 0.0, 1.0, 1.0, 0.0, 1.0, 0.0, 0.0, 1.0, 0.0, 1.0, 1.0, 0.0, 1.0, 0.0, 0.0, 1.0, 0.0, 1.0, 1.0, 0.0, 1.0, 0.0, 0.0, 1.0, 0.0, 1.0, 1.0, 0.0, 1.0, 0.0, 0.0, 1.0, 0.0, 1.0, 1.0, 0.0, 1.0, 0.0, 0.0, 1.0, 0.0, 1.0, 1.0, 0.0, 1.0, 0.0, 1.0, 0.0, 0.0, 0.0, 0.0, 0.0, 1.0, 0.0, 0.0, 1.0, 0.0, 1.0, 0.0, 0.0, 0.0, 0.0, 1.0, 0.0, 0.0, 0.0, 0.0, 0.0, 1.0, 1.0, 1.0, 0.0, 1.0, 0.0, 1.0, 1.0, 1.0, 0.0, 1.0, 0.0, 0.0, 0.0, 0.0, 0.0, 1.0, 1.0, 1.0, 0.0, 1.0, 0.0, 1.0, 1.0, 1.0, 1.0, 0.0, 1.0, 1.0, 1.0, 1.0, 1.0, 0.0, 1.0, 1.0, 0.0, 1.0, 0.0, 1.0, 1.0, 1.0, 0.0, 0.0, 1.0, 0.0, 1.0, 0.0, 0.0, 0.0, 1.0, 0.0, 1.0, 1.0, 1.0, 1.0, 1.0, 0.0, 0.0, 0.0, 1.0, 0.0, 1.0, 0.0, 0.0, 0.0, 1.0, 0.0, 1.0, 1.0, 1.0, 1.0, 1.0, 0.0, 0.0, 1.0, 0.0, 0.0, 0.0, 0.0, 0.0, 1.0, 0.0, 0.0, 1.0, 0.0, 1.0, 0.0, 0.0, 0.0, 0.0, 1.0, 0.0, 0.0, 0.0, 0.0, 0.0, 1.0, 0.0, 0.0, 1.0, 0.0, 1.0, 0.0, 0.0, 0.0, 1.0, 1.0, 0.0, 1.0, 0.0, 1.0, 1.0, 1.0, 0.0, 1.0, 0.0, 0.0, 0.0, 0.0, 0.0, 1.0, 1.0, 1.0, 0.0, 1.0, 0.0, 1.0, 1.0, 1.0, 0.0, 1.0, 0.0, 0.0, 0.0, 0.0, 0.0, 1.0, 1.0, 0.0, 1.0, 1.0, 1.0, 1.0, 1.0, 0.0, 1.0, 1.0, 0.0, 1.0, 0.0, 1.0, 1.0, 1.0, 1.0, 0.0, 1.0, 1.0, 1.0, 1.0, 1.0, 0.0, 1.0, 1.0, 0.0, 1.0, 0.0, 1.0, 1.0, 1.0, 0.0, 0.0, 1.0, 0.0, 1.0, 0.0, 0.0, 0.0, 1.0, 0.0, 1.0, 1.0, 1.0, 1.0, 1.0, 0.0, 0.0, 0.0, 1.0, 0.0, 1.0, 0.0, 0.0, 0.0, 1.0, 0.0, 1.0, 1.0, 1.0, 1.0, 1.0, 0.0, 0.0, 1.0, 0.0, 0.0, 0.0, 0.0, 0.0, 1.0, 0.0, 0.0, 1.0, 0.0, 1.0, 0.0, 0.0, 0.0, 0.0, 1.0, 0.0, 0.0, 0.0, 0.0, 0.0, 1.0, 0.0, 0.0, 1.0, 0.0, 1.0, 0.0, 0.0, 0.0, 1.0, 1.0, 0.0, 1.0, 0.0, 1.0, 1.0, 1.0, 0.0, 1.0, 0.0, 0.0, 0.0, 0.0, 0.0, 1.0, 1.0, 1.0, 0.0, 1.0, 0.0, 1.0, 1.0, 1.0, 0.0, 1.0, 0.0, 0.0, 0.0, 0.0, 0.0, 1.0, 1.0, 0.0, 1.0, 1.0, 1.0, 1.0, 1.0, 0.0, 1.0, 1.0, 0.0, 1.0, 0.0, 1.0, 1.0, 1.0, 1.0, 0.0, 1.0, 1.0, 1.0, 1.0, 1.0, 0.0, 1.0, 1.0, 0.0, 1.0, 0.0, 1.0, 1.0, 1.0, 0.0, 0.0, 1.0, 0.0, 1.0, 0.0, 0.0, 0.0, 1.0, 0.0, 1.0, 1.0, 1.0, 1.0, 1.0, 0.0, 0.0, 0.0, 1.0, 0.0, 1.0, 0.0, 0.0, 0.0, 1.0, 0.0, 1.0, 1.0, 1.0, 1.0, 1.0, 0.0, 0.0, 1.0, 0.0, 0.0, 0.0, 0.0, 0.0, 1.0, 0.0, 0.0, 1.0, 0.0, 1.0, 0.0, 0.0, 0.0, 0.0, 1.0, 0.0, 0.0, 0.0, 0.0, 0.0, 1.0, 0.0, 0.0, 1.0, 0.0, 1.0, 0.0, 0.0, 0.0, 1.0, 1.0, 0.0, 1.0, 0.0, 1.0, 1.0, 1.0, 0.0, 1.0, 0.0, 0.0, 0.0, 0.0, 0.0, 1.0, 1.0, 1.0, 0.0, 1.0, 0.0, 1.0, 1.0, 1.0, 0.0, 1.0, 0.0, 0.0, 0.0, 0.0, 0.0, 1.0, 1.0, 0.0, 1.0, 1.0, 1.0, 1.0, 1.0, 0.0, 1.0, 1.0, 0.0, 1.0, 0.0, 1.0, 1.0, 1.0, 1.0, 0.0, 1.0, 1.0, 1.0, 1.0, 1.0, 0.0, 1.0, 1.0, 0.0, 1.0, 0.0, 1.0, 1.0, 1.0, 0.0, 0.0, 1.0, 0.0, 1.0, 0.0, 0.0, 0.0, 1.0, 0.0, 1.0, 1.0, 1.0, 1.0, 1.0, 0.0, 0.0, 0.0, 1.0, 0.0, 1.0, 0.0, 0.0, 0.0, 1.0, 0.0, 1.0, 1.0, 1.0, 1.0, 1.0, 0.0, 0.0, 1.0, 0.0, 0.0, 0.0, 0.0, 0.0, 1.0, 0.0, 0.0, 1.0, 0.0, 1.0, 0.0, 0.0, 0.0, 0.0, 1.0, 0.0, 0.0, 0.0, 0.0, 0.0, 1.0, 0.0, 0.0, 1.0, 0.0, 1.0, 0.0, 0.0, 0.0, 1.0, 1.0, 0.0, 1.0, 0.0, 1.0, 1.0, 1.0, 0.0, 1.0, 0.0, 0.0, 0.0, 0.0, 0.0, 1.0, 1.0, 1.0, 0.0, 1.0, 0.0, 1.0, 1.0, 1.0, 0.0, 1.0, 0.0, 0.0, 0.0, 0.0, 0.0, 1.0, 1.0, 0.0, 1.0, 1.0, 1.0, 1.0, 1.0, 0.0, 1.0, 1.0, 0.0, 1.0, 0.0, 1.0, 1.0, 1.0, 1.0, 0.0, 1.0, 1.0, 1.0, 1.0, 1.0, 0.0, 1.0, 1.0, 0.0, 1.0, 0.0, 1.0, 1.0, 1.0, 0.0, 0.0, 1.0, 0.0, 1.0, 0.0, 0.0, 0.0, 1.0, 0.0, 1.0, 1.0, 1.0, 1.0, 1.0, 0.0, 0.0, 0.0, 1.0, 0.0, 1.0, 0.0, 0.0, 0.0, 1.0, 0.0, 1.0, 1.0, 1.0, 1.0, 1.0, 0.0, 0.0, 1.0, 0.0, 0.0, 0.0, 0.0, 0.0, 1.0, 0.0, 0.0, 1.0, 0.0, 1.0, 0.0, 0.0, 0.0, 0.0, 1.0, 0.0, 0.0, 0.0, 0.0, 0.0, 1.0, 0.0, 0.0, 1.0, 0.0, 1.0, 0.0, 0.0, 0.0, 1.0, 1.0, 0.0, 1.0, 0.0, 1.0, 1.0, 1.0, 0.0, 1.0, 0.0, 0.0, 0.0, 0.0, 0.0, 1.0, 1.0, 1.0, 0.0, 1.0, 0.0, 1.0, 1.0, 1.0, 0.0, 1.0, 0.0, 0.0, 0.0, 0.0, 0.0, 1.0, 1.0, 0.0, 1.0, 1.0, 1.0, 1.0, 1.0, 0.0, 1.0, 1.0, 0.0, 1.0, 0.0, 1.0, 1.0, 1.0, 1.0, 0.0, 1.0, 1.0, 1.0, 1.0, 1.0, 0.0, 1.0, 1.0, 0.0, 1.0, 0.0, 1.0, 1.0, 1.0, 0.0, 0.0, 1.0, 0.0, 1.0, 0.0, 0.0, 0.0, 1.0, 0.0, 1.0, 1.0, 1.0, 1.0, 1.0, 0.0, 0.0, 0.0, 1.0, 0.0, 1.0, 0.0, 0.0, 0.0, 1.0, 0.0, 1.0, 1.0, 1.0, 1.0, 1.0, 0.0, 0.0, 1.0, 0.0, 0.0, 0.0, 0.0, 0.0, 1.0, 0.0, 0.0, 1.0, 0.0, 1.0, 0.0, 0.0, 0.0, 0.0, 1.0, 0.0, 0.0, 0.0, 0.0, 0.0, 1.0, 0.0, 0.0, 1.0, 0.0, 1.0, 0.0, 0.0, 0.0, 1.0, 1.0, 0.0, 1.0, 0.0, 1.0, 1.0, 1.0, 0.0, 1.0, 0.0, 0.0, 0.0, 0.0, 0.0, 1.0, 1.0, 1.0, 0.0, 1.0, 0.0, 1.0, 1.0, 1.0, 0.0, 1.0, 0.0, 0.0, 0.0, 0.0, 0.0, 1.0, 1.0, 0.0, 1.0, 1.0, 1.0, 1.0, 1.0, 0.0, 1.0, 1.0, 0.0, 1.0, 0.0, 1.0, 1.0, 1.0, 1.0, 0.0, 1.0, 1.0, 1.0, 1.0, 1.0, 0.0, 1.0, 1.0, 0.0, 1.0, 0.0, 1.0, 1.0, 1.0, 0.0, 0.0, 1.0, 0.0, 1.0, 0.0, 0.0, 0.0, 1.0, 0.0, 1.0, 1.0, 1.0, 1.0, 1.0, 0.0, 0.0, 0.0, 1.0, 0.0, 1.0, 0.0, 0.0, 0.0, 1.0, 0.0, 1.0, 1.0, 1.0, 1.0, 1.0, 0.0, 0.0, 1.0, 0.0, 0.0, 0.0, 0.0, 0.0, 1.0, 0.0, 0.0, 1.0, 0.0, 1.0, 0.0, 0.0, 0.0, 0.0, 1.0, 0.0, 0.0, 0.0, 0.0, 0.0, 1.0, 1.0, 1.0, 0.0, 1.0, 0.0, 1.0, 1.0, 1.0, 0.0, 1.0, 0.0, 0.0, 0.0, 0.0, 0.0, 1.0, 1.0, 1.0, 0.0, 1.0, 0.0, 1.0, 1.0, 1.0, 1.0, 0.0, 1.0, 1.0, 1.0, 1.0, 1.0, 0.0, 1.0, 1.0, 0.0, 1.0, 0.0, 1.0, 1.0, 1.0, 1.0, 0.0, 1.0, 1.0, 1.0, 1.0, 1.0, 0.0, 0.0, 0.0, 1.0, 0.0, 1.0, 0.0, 0.0, 0.0, 1.0, 0.0, 1.0, 1.0, 1.0, 1.0, 1.0, 0.0, 0.0, 0.0, 1.0, 0.0, 1.0, 0.0, 0.0, 0.0, 0.0, 1.0, 0.0, 0.0, 0.0, 0.0, 0.0, 1.0, 0.0, 0.0, 1.0, 0.0, 1.0, 0.0, 0.0, 0.0, 0.0, 1.0, 0.0, 0.0, 0.0, 0.0, 0.0, 1.0, 1.0, 1.0, 0.0, 1.0, 0.0, 1.0, 1.0, 1.0, 0.0, 1.0, 0.0, 0.0, 0.0, 0.0, 0.0, 1.0, 1.0, 1.0, 0.0, 1.0, 0.0, 1.0, 1.0, 1.0, 1.0, 0.0, 1.0, 1.0, 1.0, 1.0, 1.0, 0.0, 1.0, 1.0, 0.0, 1.0, 0.0, 1.0, 1.0, 1.0, 1.0, 0.0, 1.0, 1.0, 1.0, 1.0, 1.0, 0.0, 0.0, 0.0, 1.0, 0.0, 1.0, 0.0, 0.0, 0.0, 1.0, 0.0, 1.0, 1.0, 1.0, 1.0, 1.0, 0.0, 0.0, 0.0, 1.0, 0.0, 1.0, 0.0, 0.0, 0.0, 0.0, 1.0, 0.0, 0.0, 0.0, 0.0, 0.0, 1.0, 0.0, 0.0, 1.0, 0.0, 1.0, 0.0, 0.0, 0.0, 0.0, 1.0, 0.0, 0.0, 0.0, 0.0, 0.0, 1.0, 1.0, 1.0, 0.0, 1.0, 0.0, 1.0, 1.0, 1.0, 0.0, 1.0, 0.0, 0.0, 0.0, 0.0, 0.0, 1.0, 1.0, 1.0, 0.0, 1.0, 0.0, 1.0, 1.0, 1.0, 1.0, 0.0, 1.0, 1.0, 1.0, 1.0, 1.0, 0.0, 1.0, 1.0, 0.0, 1.0, 0.0, 1.0, 1.0, 1.0, 1.0, 0.0, 1.0, 1.0, 1.0, 1.0, 1.0, 0.0, 0.0, 0.0, 1.0, 0.0, 1.0, 0.0, 0.0, 0.0, 1.0, 0.0, 1.0, 1.0, 1.0, 1.0, 1.0, 0.0, 0.0, 0.0, 1.0, 0.0, 1.0, 0.0, 0.0, 0.0, 0.0, 1.0, 0.0, 0.0, 0.0, 0.0, 0.0, 1.0, 0.0, 0.0, 1.0, 0.0, 1.0, 0.0, 0.0, 0.0, 0.0, 1.0, 0.0, 0.0, 0.0, 0.0, 0.0, 1.0, 1.0, 1.0, 0.0, 1.0, 0.0, 1.0, 1.0, 1.0, 0.0, 1.0, 0.0, 0.0, 0.0, 0.0, 0.0, 1.0, 1.0, 1.0, 0.0, 1.0, 0.0, 1.0, 1.0, 1.0, 1.0, 0.0, 1.0, 1.0, 1.0, 1.0, 1.0, 0.0, 1.0, 1.0, 0.0, 1.0, 0.0, 1.0, 1.0, 1.0, 1.0, 0.0, 1.0, 1.0, 1.0, 1.0, 1.0, 0.0, 0.0, 0.0, 1.0, 0.0, 1.0, 0.0, 0.0, 0.0, 1.0, 0.0, 1.0, 1.0, 1.0, 1.0, 1.0, 0.0, 0.0, 0.0, 1.0, 0.0, 1.0, 0.0, 0.0, 0.0, 0.0, 1.0, 0.0, 0.0, 0.0, 0.0, 0.0, 1.0, 0.0, 0.0, 1.0, 0.0, 1.0, 0.0, 0.0, 0.0, 0.0, 1.0, 0.0, 0.0, 0.0, 0.0, 0.0, 1.0, 1.0, 1.0, 0.0, 1.0, 0.0, 1.0, 1.0, 1.0, 0.0, 1.0, 0.0, 0.0, 0.0, 0.0, 0.0, 1.0, 1.0, 1.0, 0.0, 1.0, 0.0, 1.0, 1.0, 1.0, 1.0, 0.0, 1.0, 1.0, 1.0, 1.0, 1.0, 0.0, 1.0, 1.0, 0.0, 1.0, 0.0, 1.0, 1.0, 1.0, 1.0, 0.0, 1.0, 1.0, 1.0, 1.0, 1.0, 0.0, 0.0, 0.0, 1.0, 0.0, 1.0, 0.0, 0.0, 0.0, 1.0, 0.0, 1.0, 1.0, 1.0, 1.0, 1.0, 0.0, 0.0, 0.0, 1.0, 0.0, 1.0, 0.0, 0.0, 0.0, 0.0, 1.0, 0.0, 0.0, 0.0, 0.0, 0.0, 1.0, 0.0, 0.0, 1.0, 0.0, 1.0, 0.0, 0.0, 0.0, 0.0, 1.0, 0.0, 0.0, 0.0, 0.0, 0.0, 1.0, 1.0, 1.0, 0.0, 1.0, 0.0, 1.0, 1.0, 1.0, 0.0, 1.0, 0.0, 0.0, 0.0, 0.0, 0.0, 1.0, 1.0, 1.0, 0.0, 1.0, 0.0, 1.0, 1.0, 1.0, 1.0, 0.0, 1.0, 1.0, 1.0, 1.0, 1.0, 0.0, 1.0, 1.0, 0.0, 1.0, 0.0, 1.0, 1.0, 1.0, 1.0, 0.0, 1.0, 1.0, 1.0, 1.0, 1.0, 0.0, 0.0, 0.0, 1.0, 0.0, 1.0, 0.0, 0.0, 0.0, 1.0, 0.0, 1.0, 1.0, 1.0, 1.0, 1.0, 0.0, 0.0, 0.0, 1.0, 0.0, 1.0, 0.0, 0.0, 0.0])
me_floor.materials.append(mat_floor_grout)
me_floor.materials.append(mat_floor_alt1)
me_floor.materials.append(mat_floor_alt2)
me_floor.materials.append(mat_floor_alt3)
me_floor.materials.append(mat_floor_alt4)
me_floor.materials.append(mat_floor_alt5)
me_floor.materials.append(mat_floor_alt6)
me_floor.materials.append(mat_floor_alt7)
me_floor.materials.append(mat_floor_alt8)
me_floor.materials.append(mat_floor_alt9)
me_floor.materials.append(mat_floor_alt10)
me_floor.use_remesh_fix_poles = True
me_floor.use_remesh_preserve_attributes = False
me_floor.use_mirror_vertex_groups = False
me_floor.update()
me_door = bpy.data.meshes.new('Door')
me_door.from_pydata([(-0.5, -0.08, 0.0), (-0.5, 0.0, 0.0), (-0.5, 0.08, 0.0), (-0.41, 0.08, 0.0), (-0.41, 0.07, 0.0), (-0.4, 0.07, 0.0), (-0.4, -0.08, 0.0), (-0.5, -0.08, 2.1), (-0.5, 0.0, 2.1), (-0.5, 0.08, 2.1), (-0.41, 0.08, 2.01), (-0.41, 0.07, 2.01), (-0.4, 0.07, 2.0), (-0.4, -0.08, 2.0), (0.5, -0.08, 2.1), (0.5, 0.0, 2.1), (0.5, 0.08, 2.1), (0.41, 0.08, 2.01), (0.41, 0.07, 2.01), (0.4, 0.07, 2.0), (0.4, -0.08, 2.0), (0.5, -0.08, 0.0), (0.5, 0.0, 0.0), (0.5, 0.08, 0.0), (0.41, 0.08, 0.0), (0.41, 0.07, 0.0), (0.4, 0.07, 0.0), (0.4, -0.08, 0.0)], [], [(7, 8, 1, 0), (8, 9, 2, 1), (9, 10, 3, 2), (10, 11, 4, 3), (11, 12, 5, 4), (12, 13, 6, 5), (13, 7, 0, 6), (14, 15, 8, 7), (15, 16, 9, 8), (16, 17, 10, 9), (17, 18, 11, 10), (18, 19, 12, 11), (19, 20, 13, 12), (20, 14, 7, 13), (21, 22, 15, 14), (22, 23, 16, 15), (23, 24, 17, 16), (24, 25, 18, 17), (25, 26, 19, 18), (26, 27, 20, 19), (27, 21, 14, 20), (0, 1, 2, 3, 4, 5, 6), (27, 26, 25, 24, 23, 22, 21)])
me_door.polygons.foreach_set('use_smooth', [True] * 23)
me_door.polygons.foreach_set('material_index', [0, 1, 1, 1, 1, 0, 0, 0, 1, 1, 1, 1, 0, 0, 0, 1, 1, 1, 1, 0, 0, 0, 0])
_uv = me_door.uv_layers.new(name='UVMap')
_uv.uv.foreach_set('vector', [0.0, 2.0, 0.08, 2.0, 0.08, 0.0, 0.0, 0.0, 0.08, 2.0, 0.16, 2.0, 0.16, 0.0, 0.08, 0.0, 0.16, 2.0, 0.25, 2.0, 0.25, 0.0, 0.16, 0.0, 0.25, 2.0, 0.26, 2.0, 0.26, 0.0, 0.25, 0.0, 0.26, 2.0, 0.27, 2.0, 0.27, 0.0, 0.26, 0.0, 0.27, 2.0, 0.42, 2.0, 0.42, 0.0, 0.27, 0.0, 0.42, 2.0, 0.52, 2.0, 0.52, 0.0, 0.42, 0.0, 0.0, 2.8, 0.08, 2.8, 0.08, 2.0, 0.0, 2.0, 0.08, 2.8, 0.16, 2.8, 0.16, 2.0, 0.08, 2.0, 0.16, 2.8, 0.25, 2.8, 0.25, 2.0, 0.16, 2.0, 0.25, 2.8, 0.26, 2.8, 0.26, 2.0, 0.25, 2.0, 0.26, 2.8, 0.27, 2.8, 0.27, 2.0, 0.26, 2.0, 0.27, 2.8, 0.42, 2.8, 0.42, 2.0, 0.27, 2.0, 0.42, 2.8, 0.52, 2.8, 0.52, 2.0, 0.42, 2.0, 0.0, 4.8, 0.08, 4.8, 0.08, 2.8, 0.0, 2.8, 0.08, 4.8, 0.16, 4.8, 0.16, 2.8, 0.08, 2.8, 0.16, 4.8, 0.25, 4.8, 0.25, 2.8, 0.16, 2.8, 0.25, 4.8, 0.26, 4.8, 0.26, 2.8, 0.25, 2.8, 0.26, 4.8, 0.27, 4.8, 0.27, 2.8, 0.26, 2.8, 0.27, 4.8, 0.42, 4.8, 0.42, 2.8, 0.27, 2.8, 0.42, 4.8, 0.52, 4.8, 0.52, 2.8, 0.42, 2.8, -0.1, -0.08, -0.1, 0.0, -0.1, 0.08, -0.01, 0.08, -0.01, 0.07, 0.0, 0.07, 0.0, -0.08, 0.0, -0.08, 0.0, 0.07, -0.01, 0.07, -0.01, 0.08, -0.1, 0.08, -0.1, 0.0, -0.1, -0.08])
me_door.materials.append(mat_door_inside)
me_door.materials.append(mat_door_outside)
me_door.materials.append(mat_door_glass)
me_door.materials.append(mat_door_metal)
me_door.use_remesh_fix_poles = True
me_door.use_remesh_preserve_attributes = False
me_door.use_mirror_vertex_groups = False
me_door.update()
me_door_001 = bpy.data.meshes.new('Door.001')
me_door_001.from_pydata([(-0.5, -0.08, 0.0), (-0.5, 0.0, 0.0), (-0.5, 0.08, 0.0), (-0.41, 0.08, 0.0), (-0.41, 0.07, 0.0), (-0.4, 0.07, 0.0), (-0.4, -0.08, 0.0), (-0.5, -0.08, 2.1), (-0.5, 0.0, 2.1), (-0.5, 0.08, 2.1), (-0.41, 0.08, 2.01), (-0.41, 0.07, 2.01), (-0.4, 0.07, 2.0), (-0.4, -0.08, 2.0), (0.5, -0.08, 2.1), (0.5, 0.0, 2.1), (0.5, 0.08, 2.1), (0.41, 0.08, 2.01), (0.41, 0.07, 2.01), (0.4, 0.07, 2.0), (0.4, -0.08, 2.0), (0.5, -0.08, 0.0), (0.5, 0.0, 0.0), (0.5, 0.08, 0.0), (0.41, 0.08, 0.0), (0.41, 0.07, 0.0), (0.4, 0.07, 0.0), (0.4, -0.08, 0.0)], [], [(7, 8, 1, 0), (8, 9, 2, 1), (9, 10, 3, 2), (10, 11, 4, 3), (11, 12, 5, 4), (12, 13, 6, 5), (13, 7, 0, 6), (14, 15, 8, 7), (15, 16, 9, 8), (16, 17, 10, 9), (17, 18, 11, 10), (18, 19, 12, 11), (19, 20, 13, 12), (20, 14, 7, 13), (21, 22, 15, 14), (22, 23, 16, 15), (23, 24, 17, 16), (24, 25, 18, 17), (25, 26, 19, 18), (26, 27, 20, 19), (27, 21, 14, 20), (0, 1, 2, 3, 4, 5, 6), (27, 26, 25, 24, 23, 22, 21)])
me_door_001.polygons.foreach_set('use_smooth', [True] * 23)
me_door_001.polygons.foreach_set('material_index', [0, 1, 1, 1, 1, 0, 0, 0, 1, 1, 1, 1, 0, 0, 0, 1, 1, 1, 1, 0, 0, 0, 0])
_uv = me_door_001.uv_layers.new(name='UVMap')
_uv.uv.foreach_set('vector', [0.0, 2.0, 0.08, 2.0, 0.08, 0.0, 0.0, 0.0, 0.08, 2.0, 0.16, 2.0, 0.16, 0.0, 0.08, 0.0, 0.16, 2.0, 0.25, 2.0, 0.25, 0.0, 0.16, 0.0, 0.25, 2.0, 0.26, 2.0, 0.26, 0.0, 0.25, 0.0, 0.26, 2.0, 0.27, 2.0, 0.27, 0.0, 0.26, 0.0, 0.27, 2.0, 0.42, 2.0, 0.42, 0.0, 0.27, 0.0, 0.42, 2.0, 0.52, 2.0, 0.52, 0.0, 0.42, 0.0, 0.0, 2.8, 0.08, 2.8, 0.08, 2.0, 0.0, 2.0, 0.08, 2.8, 0.16, 2.8, 0.16, 2.0, 0.08, 2.0, 0.16, 2.8, 0.25, 2.8, 0.25, 2.0, 0.16, 2.0, 0.25, 2.8, 0.26, 2.8, 0.26, 2.0, 0.25, 2.0, 0.26, 2.8, 0.27, 2.8, 0.27, 2.0, 0.26, 2.0, 0.27, 2.8, 0.42, 2.8, 0.42, 2.0, 0.27, 2.0, 0.42, 2.8, 0.52, 2.8, 0.52, 2.0, 0.42, 2.0, 0.0, 4.8, 0.08, 4.8, 0.08, 2.8, 0.0, 2.8, 0.08, 4.8, 0.16, 4.8, 0.16, 2.8, 0.08, 2.8, 0.16, 4.8, 0.25, 4.8, 0.25, 2.8, 0.16, 2.8, 0.25, 4.8, 0.26, 4.8, 0.26, 2.8, 0.25, 2.8, 0.26, 4.8, 0.27, 4.8, 0.27, 2.8, 0.26, 2.8, 0.27, 4.8, 0.42, 4.8, 0.42, 2.8, 0.27, 2.8, 0.42, 4.8, 0.52, 4.8, 0.52, 2.8, 0.42, 2.8, -0.1, -0.08, -0.1, 0.0, -0.1, 0.08, -0.01, 0.08, -0.01, 0.07, 0.0, 0.07, 0.0, -0.08, 0.0, -0.08, 0.0, 0.07, -0.01, 0.07, -0.01, 0.08, -0.1, 0.08, -0.1, 0.0, -0.1, -0.08])
me_door_001.materials.append(mat_door_inside)
me_door_001.materials.append(mat_door_outside)
me_door_001.materials.append(mat_door_glass)
me_door_001.materials.append(mat_door_metal)
me_door_001.use_remesh_fix_poles = True
me_door_001.use_remesh_preserve_attributes = False
me_door_001.use_mirror_vertex_groups = False
me_door_001.update()
me_panel_001 = bpy.data.meshes.new('Panel.001')
me_panel_001.from_pydata([(0.15, -0.02, 0.15), (0.0, -0.02, 0.0), (0.0, 0.0, 0.0), (0.15, 0.0, 0.15), (0.15, -0.02, 1.855), (0.0, -0.02, 2.005), (0.0, 0.0, 2.005), (0.15, 0.0, 1.855), (0.66, -0.02, 1.855), (0.81, -0.02, 2.005), (0.81, 0.0, 2.005), (0.66, 0.0, 1.855), (0.66, -0.02, 0.15), (0.81, -0.02, 0.0), (0.81, 0.0, 0.0), (0.66, 0.0, 0.15)], [], [(4, 5, 1, 0), (5, 6, 2, 1), (6, 7, 3, 2), (8, 9, 5, 4), (9, 10, 6, 5), (10, 11, 7, 6), (12, 13, 9, 8), (13, 14, 10, 9), (14, 15, 11, 10), (0, 1, 13, 12), (1, 2, 14, 13), (2, 3, 15, 14), (3, 7, 11, 15), (12, 8, 4, 0)])
me_panel_001.polygons.foreach_set('use_smooth', [True] * 14)
me_panel_001.polygons.foreach_set('material_index', [0, 1, 1, 0, 1, 1, 0, 1, 1, 0, 1, 1, 1, 0])
_uv = me_panel_001.uv_layers.new(name='UVMap')
_uv.uv.foreach_set('vector', [0.0, 2.005, 0.15, 2.005, 0.15, 0.0, 0.0, 0.0, 0.15, 2.005, 0.17, 2.005, 0.17, 0.0, 0.15, 0.0, 0.17, 2.005, 0.32, 2.005, 0.32, 0.0, 0.17, 0.0, 0.0, 2.815, 0.15, 2.815, 0.15, 2.005, 0.0, 2.005, 0.15, 2.815, 0.17, 2.815, 0.17, 2.005, 0.15, 2.005, 0.17, 2.815, 0.32, 2.815, 0.32, 2.005, 0.17, 2.005, 0.0, 4.82, 0.15, 4.82, 0.15, 2.815, 0.0, 2.815, 0.15, 4.82, 0.17, 4.82, 0.17, 2.815, 0.15, 2.815, 0.17, 4.82, 0.32, 4.82, 0.32, 2.815, 0.17, 2.815, 0.0, 5.63, 0.15, 5.63, 0.15, 4.82, 0.0, 4.82, 0.15, 5.63, 0.17, 5.63, 0.17, 4.82, 0.15, 4.82, 0.17, 5.63, 0.32, 5.63, 0.32, 4.82, 0.17, 4.82, 0.2, 0.2, 0.2, 1.805, 0.61, 1.805, 0.61, 0.2, 0.61, 0.2, 0.61, 1.805, 0.2, 1.805, 0.2, 0.2])
me_panel_001.materials.append(mat_door_inside)
me_panel_001.materials.append(mat_door_outside)
me_panel_001.materials.append(mat_door_glass)
me_panel_001.materials.append(mat_door_metal)
me_panel_001.use_remesh_fix_poles = True
me_panel_001.use_remesh_preserve_attributes = False
me_panel_001.use_mirror_vertex_groups = False
me_panel_001.update()
me_handle_001 = bpy.data.meshes.new('Handle.001')
me_handle_001.from_pydata([(0.015, 0.003, -0.107), (0.008, 0.002, -0.007), (0.015, 0.002, -0.107), (0.019, 0.002, -0.026), (-0.015, 0.003, -0.107), (-0.007, 0.002, -0.007), (-0.015, 0.002, -0.107), (-0.018, 0.002, -0.026), (0.008, 0.002, 0.007), (0.019, 0.002, 0.034), (-0.018, 0.002, 0.034), (-0.007, 0.002, 0.007), (-0.018, 0.003, -0.026), (0.019, 0.003, -0.026), (-0.018, 0.003, 0.034), (0.019, 0.003, 0.034), (-0.007, 0.042, -0.007), (0.008, 0.042, -0.007), (-0.007, 0.042, 0.007), (0.008, 0.042, 0.007), (-0.007, 0.047, -0.016), (0.008, 0.048, -0.018), (-0.007, 0.047, 0.016), (0.008, 0.048, 0.018), (-0.025, 0.041, 0.013), (-0.025, 0.041, -0.012), (-0.025, 0.048, 0.013), (-0.025, 0.048, -0.012), (0.019, 0.0, -0.026), (0.015, 0.0, -0.107), (-0.015, 0.0, -0.107), (-0.018, 0.0, -0.026), (0.019, 0.0, 0.034), (-0.018, 0.0, 0.034), (-0.107, 0.041, 0.013), (-0.107, 0.041, -0.012), (-0.107, 0.048, 0.013), (-0.107, 0.048, -0.012), (-0.12, 0.041, 0.013), (-0.12, 0.041, -0.012), (-0.12, 0.048, 0.013), (-0.12, 0.048, -0.012), (0.008, 0.005, -0.007), (0.008, 0.005, 0.007), (-0.007, 0.005, 0.007), (-0.007, 0.005, -0.007), (0.008, 0.041, -0.007), (0.008, 0.041, 0.007), (-0.007, 0.041, 0.007), (-0.007, 0.041, -0.007), (0.015, 0.003, -0.091), (0.015, 0.002, -0.091), (-0.015, 0.002, -0.091), (-0.015, 0.003, -0.091), (0.015, 0.0, -0.091), (-0.015, 0.0, -0.091), (0.015, 0.003, 0.044), (0.015, 0.002, 0.044), (-0.015, 0.002, 0.044), (-0.015, 0.003, 0.044), (0.015, 0.0, 0.044), (-0.015, 0.0, 0.044), (0.015, -0.023, -0.107), (0.008, -0.022, -0.007), (0.015, -0.022, -0.107), (0.019, -0.022, -0.026), (-0.015, -0.023, -0.107), (-0.007, -0.022, -0.007), (-0.015, -0.022, -0.107), (-0.018, -0.022, -0.026), (0.008, -0.022, 0.007), (0.019, -0.022, 0.034), (-0.018, -0.022, 0.034), (-0.007, -0.022, 0.007), (-0.018, -0.023, -0.026), (0.019, -0.023, -0.026), (-0.018, -0.023, 0.034), (0.019, -0.023, 0.034), (-0.007, -0.062, -0.007), (0.008, -0.062, -0.007), (-0.007, -0.062, 0.007), (0.008, -0.062, 0.007), (-0.007, -0.067, -0.016), (0.008, -0.068, -0.018), (-0.007, -0.067, 0.016), (0.008, -0.068, 0.018), (-0.025, -0.061, 0.013), (-0.025, -0.061, -0.012), (-0.025, -0.068, 0.013), (-0.025, -0.068, -0.012), (0.019, -0.02, -0.026), (0.015, -0.02, -0.107), (-0.015, -0.02, -0.107), (-0.018, -0.02, -0.026), (0.019, -0.02, 0.034), (-0.018, -0.02, 0.034), (-0.107, -0.061, 0.013), (-0.107, -0.061, -0.012), (-0.107, -0.068, 0.013), (-0.107, -0.068, -0.012), (-0.12, -0.061, 0.013), (-0.12, -0.061, -0.012), (-0.12, -0.068, 0.013), (-0.12, -0.068, -0.012), (0.008, -0.025, -0.007), (0.008, -0.025, 0.007), (-0.007, -0.025, 0.007), (-0.007, -0.025, -0.007), (0.008, -0.061, -0.007), (0.008, -0.061, 0.007), (-0.007, -0.061, 0.007), (-0.007, -0.061, -0.007), (0.015, -0.023, -0.091), (0.015, -0.022, -0.091), (-0.015, -0.022, -0.091), (-0.015, -0.023, -0.091), (0.015, -0.02, -0.091), (-0.015, -0.02, -0.091), (0.015, -0.023, 0.044), (0.015, -0.022, 0.044), (-0.015, -0.022, 0.044), (-0.015, -0.023, 0.044), (0.015, -0.02, 0.044), (-0.015, -0.02, 0.044)], [], [(13, 3, 51, 50), (6, 30, 55, 52), (7, 12, 53, 52), (12, 13, 50, 53), (6, 4, 0, 2), (7, 31, 33, 10), (14, 59, 56, 15), (7, 10, 14, 12), (13, 15, 9, 3), (46, 17, 19, 47), (1, 13, 12, 5), (11, 14, 15, 8), (5, 12, 14, 11), (8, 15, 13, 1), (20, 27, 26, 22), (47, 19, 18, 48), (48, 18, 16, 49), (49, 16, 17, 46), (20, 22, 23, 21), (16, 20, 21, 17), (17, 21, 23, 19), (19, 23, 22, 18), (26, 36, 34, 24), (18, 24, 25, 16), (16, 25, 27, 20), (22, 26, 24, 18), (53, 50, 0, 4), (51, 54, 29, 2), (2, 29, 30, 6), (33, 61, 58, 10), (9, 32, 28, 3), (3, 28, 54, 51), (36, 40, 38, 34), (24, 34, 35, 25), (25, 35, 37, 27), (27, 37, 36, 26), (38, 40, 41, 39), (34, 38, 39, 35), (35, 39, 41, 37), (37, 41, 40, 36), (5, 45, 42, 1), (11, 44, 45, 5), (8, 43, 44, 11), (1, 42, 43, 8), (45, 49, 46, 42), (44, 48, 49, 45), (43, 47, 48, 44), (42, 46, 47, 43), (52, 53, 4, 6), (52, 55, 31, 7), (50, 51, 2, 0), (57, 56, 59, 58), (58, 61, 60, 57), (9, 57, 60, 32), (10, 58, 59, 14), (15, 56, 57, 9), (112, 113, 65, 75), (114, 117, 92, 68), (114, 115, 74, 69), (115, 112, 75, 74), (64, 62, 66, 68), (72, 95, 93, 69), (77, 118, 121, 76), (74, 76, 72, 69), (65, 71, 77, 75), (109, 81, 79, 108), (67, 74, 75, 63), (70, 77, 76, 73), (73, 76, 74, 67), (63, 75, 77, 70), (84, 88, 89, 82), (110, 80, 81, 109), (111, 78, 80, 110), (108, 79, 78, 111), (83, 85, 84, 82), (79, 83, 82, 78), (81, 85, 83, 79), (80, 84, 85, 81), (86, 96, 98, 88), (78, 87, 86, 80), (82, 89, 87, 78), (80, 86, 88, 84), (66, 62, 112, 115), (64, 91, 116, 113), (68, 92, 91, 64), (72, 120, 123, 95), (65, 90, 94, 71), (113, 116, 90, 65), (96, 100, 102, 98), (87, 97, 96, 86), (89, 99, 97, 87), (88, 98, 99, 89), (101, 103, 102, 100), (97, 101, 100, 96), (99, 103, 101, 97), (98, 102, 103, 99), (63, 104, 107, 67), (67, 107, 106, 73), (73, 106, 105, 70), (70, 105, 104, 63), (104, 108, 111, 107), (107, 111, 110, 106), (106, 110, 109, 105), (105, 109, 108, 104), (68, 66, 115, 114), (69, 93, 117, 114), (62, 64, 113, 112), (120, 121, 118, 119), (119, 122, 123, 120), (94, 122, 119, 71), (76, 121, 120, 72), (71, 119, 118, 77)])
me_handle_001.polygons.foreach_set('use_smooth', [True] * 112)
me_handle_001.materials.append(mat_handle_inside)
me_handle_001.materials.append(mat_handle_outside)
me_handle_001.use_remesh_fix_poles = True
me_handle_001.use_remesh_preserve_attributes = False
me_handle_001.use_mirror_vertex_groups = False
me_handle_001.update()
me_window = bpy.data.meshes.new('Window')
me_window.from_pydata([(-0.66, -0.05, 0.94), (-0.66, 0.01, 0.94), (-0.6, 0.01, 1.0), (-0.6, -0.02, 1.0), (-0.57, -0.02, 1.03), (-0.57, -0.05, 1.03), (-0.66, -0.05, 2.16), (-0.66, 0.01, 2.16), (-0.6, 0.01, 2.1), (-0.6, -0.02, 2.1), (-0.57, -0.02, 2.07), (-0.57, -0.05, 2.07), (0.66, -0.05, 2.16), (0.66, 0.01, 2.16), (0.6, 0.01, 2.1), (0.6, -0.02, 2.1), (0.57, -0.02, 2.07), (0.57, -0.05, 2.07), (0.66, -0.05, 0.94), (0.66, 0.01, 0.94), (0.6, 0.01, 1.0), (0.6, -0.02, 1.0), (0.57, -0.02, 1.03), (0.57, -0.05, 1.03), (-0.64, -0.09, 1.0), (-0.64, -0.099, 1.0), (-0.64, -0.059, 1.018), (-0.64, -0.049, 1.018), (-0.64, -0.049, 0.97), (-0.64, -0.09, 0.97), (0.64, -0.09, 1.0), (0.64, -0.099, 1.0), (0.64, -0.059, 1.018), (0.64, -0.049, 1.018), (0.64, -0.049, 0.97), (0.64, -0.09, 0.97), (-0.7, 0.09, 0.94), (-0.7, 0.01, 0.94), (-0.7, 0.01, 0.97), (-0.7, 0.09, 0.97), (0.7, 0.09, 0.94), (0.7, 0.01, 0.94), (0.7, 0.01, 0.97), (0.7, 0.09, 0.97)], [], [(6, 7, 1, 0), (7, 8, 2, 1), (8, 9, 3, 2), (9, 10, 4, 3), (10, 11, 5, 4), (11, 6, 0, 5), (12, 13, 7, 6), (13, 14, 8, 7), (14, 15, 9, 8), (15, 16, 10, 9), (16, 17, 11, 10), (17, 12, 6, 11), (18, 19, 13, 12), (19, 20, 14, 13), (20, 21, 15, 14), (21, 22, 16, 15), (22, 23, 17, 16), (23, 18, 12, 17), (0, 1, 19, 18), (1, 2, 20, 19), (2, 3, 21, 20), (3, 4, 22, 21), (4, 5, 23, 22), (5, 0, 18, 23), (30, 31, 25, 24), (31, 32, 26, 25), (32, 33, 27, 26), (33, 34, 28, 27), (34, 35, 29, 28), (35, 30, 24, 29), (24, 25, 26, 27, 28, 29), (35, 34, 33, 32, 31, 30), (40, 41, 37, 36), (41, 42, 38, 37), (42, 43, 39, 38), (43, 40, 36, 39), (36, 37, 38, 39), (43, 42, 41, 40)])
me_window.polygons.foreach_set('use_smooth', [True] * 38)
me_window.polygons.foreach_set('material_index', [1, 1, 1, 1, 0, 0, 1, 1, 1, 1, 0, 0, 1, 1, 1, 1, 0, 0, 1, 1, 1, 1, 0, 0, 4, 3, 3, 4, 4, 4, 4, 4, 1, 1, 1, 1, 1, 1])
_uv = me_window.uv_layers.new(name='UVMap')
_uv.uv.foreach_set('vector', [0.0, 1.1, 0.06, 1.1, 0.06, 0.0, 0.0, 0.0, 0.06, 1.1, 0.12, 1.1, 0.12, 0.0, 0.06, 0.0, 0.12, 1.1, 0.15, 1.1, 0.15, 0.0, 0.12, 0.0, 0.15, 1.1, 0.18, 1.1, 0.18, 0.0, 0.15, 0.0, 0.18, 1.1, 0.21, 1.1, 0.21, 0.0, 0.18, 0.0, 0.21, 1.1, 0.3, 1.1, 0.3, 0.0, 0.21, 0.0, 0.0, 2.3, 0.06, 2.3, 0.06, 1.1, 0.0, 1.1, 0.06, 2.3, 0.12, 2.3, 0.12, 1.1, 0.06, 1.1, 0.12, 2.3, 0.15, 2.3, 0.15, 1.1, 0.12, 1.1, 0.15, 2.3, 0.18, 2.3, 0.18, 1.1, 0.15, 1.1, 0.18, 2.3, 0.21, 2.3, 0.21, 1.1, 0.18, 1.1, 0.21, 2.3, 0.3, 2.3, 0.3, 1.1, 0.21, 1.1, 0.0, 3.4, 0.06, 3.4, 0.06, 2.3, 0.0, 2.3, 0.06, 3.4, 0.12, 3.4, 0.12, 2.3, 0.06, 2.3, 0.12, 3.4, 0.15, 3.4, 0.15, 2.3, 0.12, 2.3, 0.15, 3.4, 0.18, 3.4, 0.18, 2.3, 0.15, 2.3, 0.18, 3.4, 0.21, 3.4, 0.21, 2.3, 0.18, 2.3, 0.21, 3.4, 0.3, 3.4, 0.3, 2.3, 0.21, 2.3, 0.0, 4.6, 0.06, 4.6, 0.06, 3.4, 0.0, 3.4, 0.06, 4.6, 0.12, 4.6, 0.12, 3.4, 0.06, 3.4, 0.12, 4.6, 0.15, 4.6, 0.15, 3.4, 0.12, 3.4, 0.15, 4.6, 0.18, 4.6, 0.18, 3.4, 0.15, 3.4, 0.18, 4.6, 0.21, 4.6, 0.21, 3.4, 0.18, 3.4, 0.21, 4.6, 0.3, 4.6, 0.3, 3.4, 0.21, 3.4, 0.0, 1.1, 0.009, 1.1, 0.009, 0.0, 0.0, 0.0, 0.009, 1.1, 0.05286, 1.1, 0.05286, 0.0, 0.009, 0.0, 0.05286, 1.1, 0.06286, 1.1, 0.06286, 0.0, 0.05286, 0.0, 0.06286, 1.1, 0.1109, 1.1, 0.1109, 0.0, 0.06286, 0.0, 0.1109, 1.1, 0.1519, 1.1, 0.1519, 0.0, 0.1109, 0.0, 0.1519, 1.1, 0.1819, 1.1, 0.1819, 0.0, 0.1519, 0.0, 0.0, -0.09, 0.0, -0.099, 0.018, -0.059, 0.018, -0.049, -0.03, -0.049, -0.03, -0.09, -0.03, -0.09, -0.03, -0.049, 0.018, -0.049, 0.018, -0.059, 0.0, -0.099, 0.0, -0.09, 0.0, 1.1, 0.08, 1.1, 0.08, 0.0, 0.0, 0.0, 0.08, 1.1, 0.11, 1.1, 0.11, 0.0, 0.08, 0.0, 0.11, 1.1, 0.19, 1.1, 0.19, 0.0, 0.11, 0.0, 0.19, 1.1, 0.22, 1.1, 0.22, 0.0, 0.19, 0.0, -0.06, 0.09, -0.06, 0.01, -0.03, 0.01, -0.03, 0.09, -0.03, 0.09, -0.03, 0.01, -0.06, 0.01, -0.06, 0.09])
me_window.materials.append(mat_window_inside)
me_window.materials.append(mat_window_outside)
me_window.materials.append(mat_window_glass)
me_window.materials.append(mat_window_metal)
me_window.materials.append(mat_window_stone)
me_window.materials.append(mat_window_blind)
me_window.use_remesh_fix_poles = True
me_window.use_remesh_preserve_attributes = False
me_window.use_mirror_vertex_groups = False
me_window.update()
me_window_panel = bpy.data.meshes.new('Window Panel')
me_window_panel.from_pydata([(0.004, -0.06, 0.004), (0.0, -0.056, 0.0), (0.0, -0.03, 0.0), (0.0, -0.004, 0.0), (0.004, 0.0, 0.004), (0.045, 0.0, 0.045), (0.045, -0.004, 0.045), (0.06, -0.004, 0.06), (0.06, -0.025, 0.06), (0.06, -0.035, 0.06), (0.06, -0.056, 0.06), (0.045, -0.056, 0.045), (0.045, -0.06, 0.045), (0.004, -0.06, 1.096), (0.0, -0.056, 1.1), (0.0, -0.03, 1.1), (0.0, -0.004, 1.1), (0.004, 0.0, 1.096), (0.045, 0.0, 1.055), (0.045, -0.004, 1.055), (0.06, -0.004, 1.04), (0.06, -0.025, 1.04), (0.06, -0.035, 1.04), (0.06, -0.056, 1.04), (0.045, -0.056, 1.055), (0.045, -0.06, 1.055), (0.596, -0.06, 1.096), (0.6, -0.056, 1.1), (0.6, -0.03, 1.1), (0.6, -0.004, 1.1), (0.596, 0.0, 1.096), (0.555, 0.0, 1.055), (0.555, -0.004, 1.055), (0.54, -0.004, 1.04), (0.54, -0.025, 1.04), (0.54, -0.035, 1.04), (0.54, -0.056, 1.04), (0.555, -0.056, 1.055), (0.555, -0.06, 1.055), (0.596, -0.06, 0.004), (0.6, -0.056, 0.0), (0.6, -0.03, 0.0), (0.6, -0.004, 0.0), (0.596, 0.0, 0.004), (0.555, 0.0, 0.045), (0.555, -0.004, 0.045), (0.54, -0.004, 0.06), (0.54, -0.025, 0.06), (0.54, -0.035, 0.06), (0.54, -0.056, 0.06), (0.555, -0.056, 0.045), (0.555, -0.06, 0.045)], [], [(13, 14, 1, 0), (14, 15, 2, 1), (15, 16, 3, 2), (16, 17, 4, 3), (17, 18, 5, 4), (18, 19, 6, 5), (19, 20, 7, 6), (20, 21, 8, 7), (21, 22, 9, 8), (22, 23, 10, 9), (23, 24, 11, 10), (24, 25, 12, 11), (25, 13, 0, 12), (26, 27, 14, 13), (27, 28, 15, 14), (28, 29, 16, 15), (29, 30, 17, 16), (30, 31, 18, 17), (31, 32, 19, 18), (32, 33, 20, 19), (33, 34, 21, 20), (34, 35, 22, 21), (35, 36, 23, 22), (36, 37, 24, 23), (37, 38, 25, 24), (38, 26, 13, 25), (39, 40, 27, 26), (40, 41, 28, 27), (41, 42, 29, 28), (42, 43, 30, 29), (43, 44, 31, 30), (44, 45, 32, 31), (45, 46, 33, 32), (46, 47, 34, 33), (47, 48, 35, 34), (48, 49, 36, 35), (49, 50, 37, 36), (50, 51, 38, 37), (51, 39, 26, 38), (0, 1, 40, 39), (1, 2, 41, 40), (2, 3, 42, 41), (3, 4, 43, 42), (4, 5, 44, 43), (5, 6, 45, 44), (6, 7, 46, 45), (7, 8, 47, 46), (8, 9, 48, 47), (9, 10, 49, 48), (10, 11, 50, 49), (11, 12, 51, 50), (12, 0, 39, 51), (8, 21, 34, 47), (48, 35, 22, 9)])
me_window_panel.polygons.foreach_set('use_smooth', [True] * 54)
me_window_panel.polygons.foreach_set('material_index', [0, 0, 1, 1, 1, 1, 1, 1, 1, 0, 0, 0, 0, 0, 0, 1, 1, 1, 1, 1, 1, 1, 0, 0, 0, 0, 0, 0, 1, 1, 1, 1, 1, 1, 1, 0, 0, 0, 0, 0, 0, 1, 1, 1, 1, 1, 1, 1, 0, 0, 0, 0, 2, 2])
_uv = me_window_panel.uv_layers.new(name='UVMap')
_uv.uv.foreach_set('vector', [0.0, 1.1, 0.005657, 1.1, 0.005657, 0.0, 0.0, 0.0, 0.005657, 1.1, 0.03166, 1.1, 0.03166, 0.0, 0.005657, 0.0, 0.03166, 1.1, 0.05766, 1.1, 0.05766, 0.0, 0.03166, 0.0, 0.05766, 1.1, 0.06331, 1.1, 0.06331, 0.0, 0.05766, 0.0, 0.06331, 1.1, 0.1043, 1.1, 0.1043, 0.0, 0.06331, 0.0, 0.1043, 1.1, 0.1083, 1.1, 0.1083, 0.0, 0.1043, 0.0, 0.1083, 1.1, 0.1233, 1.1, 0.1233, 0.0, 0.1083, 0.0, 0.1233, 1.1, 0.1443, 1.1, 0.1443, 0.0, 0.1233, 0.0, 0.1443, 1.1, 0.1543, 1.1, 0.1543, 0.0, 0.1443, 0.0, 0.1543, 1.1, 0.1753, 1.1, 0.1753, 0.0, 0.1543, 0.0, 0.1753, 1.1, 0.1903, 1.1, 0.1903, 0.0, 0.1753, 0.0, 0.1903, 1.1, 0.1943, 1.1, 0.1943, 0.0, 0.1903, 0.0, 0.1943, 1.1, 0.2353, 1.1, 0.2353, 0.0, 0.1943, 0.0, 0.0, 1.7, 0.005657, 1.7, 0.005657, 1.1, 0.0, 1.1, 0.005657, 1.7, 0.03166, 1.7, 0.03166, 1.1, 0.005657, 1.1, 0.03166, 1.7, 0.05766, 1.7, 0.05766, 1.1, 0.03166, 1.1, 0.05766, 1.7, 0.06331, 1.7, 0.06331, 1.1, 0.05766, 1.1, 0.06331, 1.7, 0.1043, 1.7, 0.1043, 1.1, 0.06331, 1.1, 0.1043, 1.7, 0.1083, 1.7, 0.1083, 1.1, 0.1043, 1.1, 0.1083, 1.7, 0.1233, 1.7, 0.1233, 1.1, 0.1083, 1.1, 0.1233, 1.7, 0.1443, 1.7, 0.1443, 1.1, 0.1233, 1.1, 0.1443, 1.7, 0.1543, 1.7, 0.1543, 1.1, 0.1443, 1.1, 0.1543, 1.7, 0.1753, 1.7, 0.1753, 1.1, 0.1543, 1.1, 0.1753, 1.7, 0.1903, 1.7, 0.1903, 1.1, 0.1753, 1.1, 0.1903, 1.7, 0.1943, 1.7, 0.1943, 1.1, 0.1903, 1.1, 0.1943, 1.7, 0.2353, 1.7, 0.2353, 1.1, 0.1943, 1.1, 0.0, 2.8, 0.005657, 2.8, 0.005657, 1.7, 0.0, 1.7, 0.005657, 2.8, 0.03166, 2.8, 0.03166, 1.7, 0.005657, 1.7, 0.03166, 2.8, 0.05766, 2.8, 0.05766, 1.7, 0.03166, 1.7, 0.05766, 2.8, 0.06331, 2.8, 0.06331, 1.7, 0.05766, 1.7, 0.06331, 2.8, 0.1043, 2.8, 0.1043, 1.7, 0.06331, 1.7, 0.1043, 2.8, 0.1083, 2.8, 0.1083, 1.7, 0.1043, 1.7, 0.1083, 2.8, 0.1233, 2.8, 0.1233, 1.7, 0.1083, 1.7, 0.1233, 2.8, 0.1443, 2.8, 0.1443, 1.7, 0.1233, 1.7, 0.1443, 2.8, 0.1543, 2.8, 0.1543, 1.7, 0.1443, 1.7, 0.1543, 2.8, 0.1753, 2.8, 0.1753, 1.7, 0.1543, 1.7, 0.1753, 2.8, 0.1903, 2.8, 0.1903, 1.7, 0.1753, 1.7, 0.1903, 2.8, 0.1943, 2.8, 0.1943, 1.7, 0.1903, 1.7, 0.1943, 2.8, 0.2353, 2.8, 0.2353, 1.7, 0.1943, 1.7, 0.0, 3.4, 0.005657, 3.4, 0.005657, 2.8, 0.0, 2.8, 0.005657, 3.4, 0.03166, 3.4, 0.03166, 2.8, 0.005657, 2.8, 0.03166, 3.4, 0.05766, 3.4, 0.05766, 2.8, 0.03166, 2.8, 0.05766, 3.4, 0.06331, 3.4, 0.06331, 2.8, 0.05766, 2.8, 0.06331, 3.4, 0.1043, 3.4, 0.1043, 2.8, 0.06331, 2.8, 0.1043, 3.4, 0.1083, 3.4, 0.1083, 2.8, 0.1043, 2.8, 0.1083, 3.4, 0.1233, 3.4, 0.1233, 2.8, 0.1083, 2.8, 0.1233, 3.4, 0.1443, 3.4, 0.1443, 2.8, 0.1233, 2.8, 0.1443, 3.4, 0.1543, 3.4, 0.1543, 2.8, 0.1443, 2.8, 0.1543, 3.4, 0.1753, 3.4, 0.1753, 2.8, 0.1543, 2.8, 0.1753, 3.4, 0.1903, 3.4, 0.1903, 2.8, 0.1753, 2.8, 0.1903, 3.4, 0.1943, 3.4, 0.1943, 2.8, 0.1903, 2.8, 0.1943, 3.4, 0.2353, 3.4, 0.2353, 2.8, 0.1943, 2.8, 0.06, 0.06, 0.06, 1.04, 0.54, 1.04, 0.54, 0.06, 0.54, 0.06, 0.54, 1.04, 0.06, 1.04, 0.06, 0.06])
me_window_panel.materials.append(mat_window_inside)
me_window_panel.materials.append(mat_window_outside)
me_window_panel.materials.append(mat_window_glass)
me_window_panel.materials.append(mat_window_metal)
me_window_panel.materials.append(mat_window_stone)
me_window_panel.materials.append(mat_window_blind)
me_window_panel.use_remesh_fix_poles = True
me_window_panel.use_remesh_preserve_attributes = False
me_window_panel.use_mirror_vertex_groups = False
me_window_panel.update()
me_handle_002 = bpy.data.meshes.new('Handle.002')
me_handle_002.from_pydata([(-0.01, 0.003, 0.011), (-0.013, 0.0, -0.042), (-0.018, 0.003, 0.03), (-0.01, 0.003, -0.01), (-0.018, 0.003, -0.038), (0.01, 0.003, 0.011), (0.018, 0.003, 0.03), (0.018, 0.003, -0.038), (0.01, 0.003, -0.01), (-0.018, 0.004, -0.038), (-0.018, 0.004, 0.03), (0.018, 0.004, -0.038), (0.018, 0.004, 0.03), (-0.01, 0.039, -0.01), (-0.01, 0.025, 0.011), (0.01, 0.036, -0.01), (0.01, 0.025, 0.011), (-0.017, 0.049, -0.01), (-0.01, 0.034, 0.011), (0.017, 0.049, -0.01), (0.01, 0.034, 0.011), (0.0, 0.041, -0.048), (0.013, 0.003, 0.033), (0.019, 0.057, -0.048), (-0.019, 0.057, -0.048), (-0.018, 0.0, 0.03), (0.013, 0.0, -0.042), (0.013, 0.004, -0.042), (-0.018, 0.0, -0.038), (0.018, 0.0, 0.03), (0.018, 0.0, -0.038), (0.001, 0.041, -0.126), (-0.013, 0.004, 0.033), (0.019, 0.056, -0.126), (-0.019, 0.056, -0.126), (0.001, 0.036, -0.16), (-0.013, 0.003, 0.033), (0.019, 0.051, -0.16), (-0.019, 0.051, -0.16), (-0.01, 0.006, 0.011), (0.01, 0.006, 0.011), (0.01, 0.006, -0.01), (-0.01, 0.006, -0.01), (-0.01, 0.025, 0.011), (0.01, 0.025, 0.011), (0.01, 0.035, -0.01), (-0.01, 0.038, -0.01), (0.013, 0.003, -0.042), (-0.013, 0.0, 0.033), (-0.013, 0.004, -0.042), (-0.013, 0.003, -0.042), (0.013, 0.004, 0.033), (0.013, 0.0, 0.033)], [], [(4, 2, 10, 9), (6, 12, 51, 22), (10, 2, 36, 32), (2, 25, 48, 36), (27, 47, 50, 49), (7, 30, 26, 47), (28, 4, 50, 1), (12, 10, 32, 51), (16, 14, 43, 44), (9, 10, 0, 3), (12, 11, 8, 5), (11, 9, 3, 8), (10, 12, 5, 0), (23, 24, 17, 19), (15, 16, 44, 45), (13, 15, 45, 46), (14, 13, 46, 43), (20, 19, 17, 18), (18, 17, 13, 14), (20, 18, 14, 16), (19, 20, 16, 15), (31, 33, 23, 21), (21, 15, 13), (24, 21, 13, 17), (21, 23, 19, 15), (9, 11, 27, 49), (26, 1, 50, 47), (4, 9, 49, 50), (29, 6, 22, 52), (35, 37, 33, 31), (48, 52, 22, 36), (34, 31, 21, 24), (33, 34, 24, 23), (38, 37, 35), (22, 51, 32, 36), (38, 35, 31, 34), (37, 38, 34, 33), (39, 42, 3, 0), (42, 41, 8, 3), (41, 40, 5, 8), (40, 39, 0, 5), (43, 46, 42, 39), (46, 45, 41, 42), (45, 44, 40, 41), (44, 43, 39, 40), (28, 25, 2, 4), (12, 6, 7, 11), (7, 6, 29, 30), (11, 7, 47, 27)])
me_handle_002.polygons.foreach_set('use_smooth', [True] * 49)
me_handle_002.materials.append(mat_handle_inside)
me_handle_002.materials.append(mat_handle_outside)
me_handle_002.use_remesh_fix_poles = True
me_handle_002.use_remesh_preserve_attributes = False
me_handle_002.use_mirror_vertex_groups = False
me_handle_002.update()
me_window_panel_001 = bpy.data.meshes.new('Window Panel.001')
me_window_panel_001.from_pydata([(-0.596, -0.06, 0.004), (-0.6, -0.056, 0.0), (-0.6, -0.03, 0.0), (-0.6, -0.004, 0.0), (-0.596, 0.0, 0.004), (-0.555, 0.0, 0.045), (-0.555, -0.004, 0.045), (-0.54, -0.004, 0.06), (-0.54, -0.025, 0.06), (-0.54, -0.035, 0.06), (-0.54, -0.056, 0.06), (-0.555, -0.056, 0.045), (-0.555, -0.06, 0.045), (-0.596, -0.06, 1.096), (-0.6, -0.056, 1.1), (-0.6, -0.03, 1.1), (-0.6, -0.004, 1.1), (-0.596, 0.0, 1.096), (-0.555, 0.0, 1.055), (-0.555, -0.004, 1.055), (-0.54, -0.004, 1.04), (-0.54, -0.025, 1.04), (-0.54, -0.035, 1.04), (-0.54, -0.056, 1.04), (-0.555, -0.056, 1.055), (-0.555, -0.06, 1.055), (-0.004, -0.06, 1.096), (0.0, -0.056, 1.1), (0.0, -0.03, 1.1), (0.0, -0.004, 1.1), (-0.004, 0.0, 1.096), (-0.045, 0.0, 1.055), (-0.045, -0.004, 1.055), (-0.06, -0.004, 1.04), (-0.06, -0.025, 1.04), (-0.06, -0.035, 1.04), (-0.06, -0.056, 1.04), (-0.045, -0.056, 1.055), (-0.045, -0.06, 1.055), (-0.004, -0.06, 0.004), (0.0, -0.056, 0.0), (0.0, -0.03, 0.0), (0.0, -0.004, 0.0), (-0.004, 0.0, 0.004), (-0.045, 0.0, 0.045), (-0.045, -0.004, 0.045), (-0.06, -0.004, 0.06), (-0.06, -0.025, 0.06), (-0.06, -0.035, 0.06), (-0.06, -0.056, 0.06), (-0.045, -0.056, 0.045), (-0.045, -0.06, 0.045)], [], [(13, 14, 1, 0), (14, 15, 2, 1), (15, 16, 3, 2), (16, 17, 4, 3), (17, 18, 5, 4), (18, 19, 6, 5), (19, 20, 7, 6), (20, 21, 8, 7), (21, 22, 9, 8), (22, 23, 10, 9), (23, 24, 11, 10), (24, 25, 12, 11), (25, 13, 0, 12), (26, 27, 14, 13), (27, 28, 15, 14), (28, 29, 16, 15), (29, 30, 17, 16), (30, 31, 18, 17), (31, 32, 19, 18), (32, 33, 20, 19), (33, 34, 21, 20), (34, 35, 22, 21), (35, 36, 23, 22), (36, 37, 24, 23), (37, 38, 25, 24), (38, 26, 13, 25), (39, 40, 27, 26), (40, 41, 28, 27), (41, 42, 29, 28), (42, 43, 30, 29), (43, 44, 31, 30), (44, 45, 32, 31), (45, 46, 33, 32), (46, 47, 34, 33), (47, 48, 35, 34), (48, 49, 36, 35), (49, 50, 37, 36), (50, 51, 38, 37), (51, 39, 26, 38), (0, 1, 40, 39), (1, 2, 41, 40), (2, 3, 42, 41), (3, 4, 43, 42), (4, 5, 44, 43), (5, 6, 45, 44), (6, 7, 46, 45), (7, 8, 47, 46), (8, 9, 48, 47), (9, 10, 49, 48), (10, 11, 50, 49), (11, 12, 51, 50), (12, 0, 39, 51), (8, 47, 34, 21), (48, 9, 22, 35)])
me_window_panel_001.polygons.foreach_set('use_smooth', [True] * 54)
me_window_panel_001.polygons.foreach_set('material_index', [0, 0, 1, 1, 1, 1, 1, 1, 1, 0, 0, 0, 0, 0, 0, 1, 1, 1, 1, 1, 1, 1, 0, 0, 0, 0, 0, 0, 1, 1, 1, 1, 1, 1, 1, 0, 0, 0, 0, 0, 0, 1, 1, 1, 1, 1, 1, 1, 0, 0, 0, 0, 2, 2])
_uv = me_window_panel_001.uv_layers.new(name='UVMap')
_uv.uv.foreach_set('vector', [0.0, 1.1, 0.005657, 1.1, 0.005657, 0.0, 0.0, 0.0, 0.005657, 1.1, 0.03166, 1.1, 0.03166, 0.0, 0.005657, 0.0, 0.03166, 1.1, 0.05766, 1.1, 0.05766, 0.0, 0.03166, 0.0, 0.05766, 1.1, 0.06331, 1.1, 0.06331, 0.0, 0.05766, 0.0, 0.06331, 1.1, 0.1043, 1.1, 0.1043, 0.0, 0.06331, 0.0, 0.1043, 1.1, 0.1083, 1.1, 0.1083, 0.0, 0.1043, 0.0, 0.1083, 1.1, 0.1233, 1.1, 0.1233, 0.0, 0.1083, 0.0, 0.1233, 1.1, 0.1443, 1.1, 0.1443, 0.0, 0.1233, 0.0, 0.1443, 1.1, 0.1543, 1.1, 0.1543, 0.0, 0.1443, 0.0, 0.1543, 1.1, 0.1753, 1.1, 0.1753, 0.0, 0.1543, 0.0, 0.1753, 1.1, 0.1903, 1.1, 0.1903, 0.0, 0.1753, 0.0, 0.1903, 1.1, 0.1943, 1.1, 0.1943, 0.0, 0.1903, 0.0, 0.1943, 1.1, 0.2353, 1.1, 0.2353, 0.0, 0.1943, 0.0, 0.0, 1.7, 0.005657, 1.7, 0.005657, 1.1, 0.0, 1.1, 0.005657, 1.7, 0.03166, 1.7, 0.03166, 1.1, 0.005657, 1.1, 0.03166, 1.7, 0.05766, 1.7, 0.05766, 1.1, 0.03166, 1.1, 0.05766, 1.7, 0.06331, 1.7, 0.06331, 1.1, 0.05766, 1.1, 0.06331, 1.7, 0.1043, 1.7, 0.1043, 1.1, 0.06331, 1.1, 0.1043, 1.7, 0.1083, 1.7, 0.1083, 1.1, 0.1043, 1.1, 0.1083, 1.7, 0.1233, 1.7, 0.1233, 1.1, 0.1083, 1.1, 0.1233, 1.7, 0.1443, 1.7, 0.1443, 1.1, 0.1233, 1.1, 0.1443, 1.7, 0.1543, 1.7, 0.1543, 1.1, 0.1443, 1.1, 0.1543, 1.7, 0.1753, 1.7, 0.1753, 1.1, 0.1543, 1.1, 0.1753, 1.7, 0.1903, 1.7, 0.1903, 1.1, 0.1753, 1.1, 0.1903, 1.7, 0.1943, 1.7, 0.1943, 1.1, 0.1903, 1.1, 0.1943, 1.7, 0.2353, 1.7, 0.2353, 1.1, 0.1943, 1.1, 0.0, 2.8, 0.005657, 2.8, 0.005657, 1.7, 0.0, 1.7, 0.005657, 2.8, 0.03166, 2.8, 0.03166, 1.7, 0.005657, 1.7, 0.03166, 2.8, 0.05766, 2.8, 0.05766, 1.7, 0.03166, 1.7, 0.05766, 2.8, 0.06331, 2.8, 0.06331, 1.7, 0.05766, 1.7, 0.06331, 2.8, 0.1043, 2.8, 0.1043, 1.7, 0.06331, 1.7, 0.1043, 2.8, 0.1083, 2.8, 0.1083, 1.7, 0.1043, 1.7, 0.1083, 2.8, 0.1233, 2.8, 0.1233, 1.7, 0.1083, 1.7, 0.1233, 2.8, 0.1443, 2.8, 0.1443, 1.7, 0.1233, 1.7, 0.1443, 2.8, 0.1543, 2.8, 0.1543, 1.7, 0.1443, 1.7, 0.1543, 2.8, 0.1753, 2.8, 0.1753, 1.7, 0.1543, 1.7, 0.1753, 2.8, 0.1903, 2.8, 0.1903, 1.7, 0.1753, 1.7, 0.1903, 2.8, 0.1943, 2.8, 0.1943, 1.7, 0.1903, 1.7, 0.1943, 2.8, 0.2353, 2.8, 0.2353, 1.7, 0.1943, 1.7, 0.0, 3.4, 0.005657, 3.4, 0.005657, 2.8, 0.0, 2.8, 0.005657, 3.4, 0.03166, 3.4, 0.03166, 2.8, 0.005657, 2.8, 0.03166, 3.4, 0.05766, 3.4, 0.05766, 2.8, 0.03166, 2.8, 0.05766, 3.4, 0.06331, 3.4, 0.06331, 2.8, 0.05766, 2.8, 0.06331, 3.4, 0.1043, 3.4, 0.1043, 2.8, 0.06331, 2.8, 0.1043, 3.4, 0.1083, 3.4, 0.1083, 2.8, 0.1043, 2.8, 0.1083, 3.4, 0.1233, 3.4, 0.1233, 2.8, 0.1083, 2.8, 0.1233, 3.4, 0.1443, 3.4, 0.1443, 2.8, 0.1233, 2.8, 0.1443, 3.4, 0.1543, 3.4, 0.1543, 2.8, 0.1443, 2.8, 0.1543, 3.4, 0.1753, 3.4, 0.1753, 2.8, 0.1543, 2.8, 0.1753, 3.4, 0.1903, 3.4, 0.1903, 2.8, 0.1753, 2.8, 0.1903, 3.4, 0.1943, 3.4, 0.1943, 2.8, 0.1903, 2.8, 0.1943, 3.4, 0.2353, 3.4, 0.2353, 2.8, 0.1943, 2.8, -0.54, 0.06, -0.06, 0.06, -0.06, 1.04, -0.54, 1.04, -0.06, 0.06, -0.54, 0.06, -0.54, 1.04, -0.06, 1.04])
me_window_panel_001.materials.append(mat_window_inside)
me_window_panel_001.materials.append(mat_window_outside)
me_window_panel_001.materials.append(mat_window_glass)
me_window_panel_001.materials.append(mat_window_metal)
me_window_panel_001.materials.append(mat_window_stone)
me_window_panel_001.materials.append(mat_window_blind)
me_window_panel_001.use_remesh_fix_poles = True
me_window_panel_001.use_remesh_preserve_attributes = False
me_window_panel_001.use_mirror_vertex_groups = False
me_window_panel_001.update()
me_hole = bpy.data.meshes.new('hole')
me_hole.from_pydata([(-0.5, -0.15, -0.001), (-0.5, 0.0, -0.001), (-0.5, 0.15, -0.001), (-0.5, -0.15, 2.1), (-0.5, 0.0, 2.1), (-0.5, 0.15, 2.1), (0.5, -0.15, 2.1), (0.5, 0.0, 2.1), (0.5, 0.15, 2.1), (0.5, -0.15, -0.001), (0.5, 0.0, -0.001), (0.5, 0.15, -0.001)], [], [(3, 4, 1, 0), (4, 5, 2, 1), (6, 7, 4, 3), (7, 8, 5, 4), (9, 10, 7, 6), (10, 11, 8, 7), (0, 1, 10, 9), (1, 2, 11, 10), (2, 5, 8, 11), (9, 6, 3, 0)])
me_hole.polygons.foreach_set('use_smooth', [True] * 10)
me_hole.polygons.foreach_set('material_index', [1, 0, 1, 0, 1, 0, 1, 0, 0, 1])
_uv = me_hole.uv_layers.new(name='UVMap')
_uv.uv.foreach_set('vector', [0.0, 2.101, 0.15, 2.101, 0.15, 0.0, 0.0, 0.0, 0.15, 2.101, 0.3, 2.101, 0.3, 0.0, 0.15, 0.0, 0.0, 3.101, 0.15, 3.101, 0.15, 2.101, 0.0, 2.101, 0.15, 3.101, 0.3, 3.101, 0.3, 2.101, 0.15, 2.101, 0.0, 5.202, 0.15, 5.202, 0.15, 3.101, 0.0, 3.101, 0.15, 5.202, 0.3, 5.202, 0.3, 3.101, 0.15, 3.101, 0.0, 6.202, 0.15, 6.202, 0.15, 5.202, 0.0, 5.202, 0.15, 6.202, 0.3, 6.202, 0.3, 5.202, 0.15, 5.202, -0.5, 0.0, -0.5, 2.101, 0.5, 2.101, 0.5, 0.0, 0.5, 0.0, 0.5, 2.101, -0.5, 2.101, -0.5, 0.0])
me_hole.materials.append(mat_door_inside)
me_hole.materials.append(mat_door_outside)
me_hole.materials.append(mat_door_glass)
me_hole.materials.append(mat_door_metal)
me_hole.use_remesh_fix_poles = True
me_hole.use_remesh_preserve_attributes = False
me_hole.use_mirror_vertex_groups = False
me_hole.update()
me_hole_001 = bpy.data.meshes.new('hole.001')
me_hole_001.from_pydata([(-0.5, -0.15, -0.001), (-0.5, 0.0, -0.001), (-0.5, 0.15, -0.001), (-0.5, -0.15, 2.1), (-0.5, 0.0, 2.1), (-0.5, 0.15, 2.1), (0.5, -0.15, 2.1), (0.5, 0.0, 2.1), (0.5, 0.15, 2.1), (0.5, -0.15, -0.001), (0.5, 0.0, -0.001), (0.5, 0.15, -0.001)], [], [(3, 4, 1, 0), (4, 5, 2, 1), (6, 7, 4, 3), (7, 8, 5, 4), (9, 10, 7, 6), (10, 11, 8, 7), (0, 1, 10, 9), (1, 2, 11, 10), (2, 5, 8, 11), (9, 6, 3, 0)])
me_hole_001.polygons.foreach_set('use_smooth', [True] * 10)
me_hole_001.polygons.foreach_set('material_index', [1, 0, 1, 0, 1, 0, 1, 0, 0, 1])
_uv = me_hole_001.uv_layers.new(name='UVMap')
_uv.uv.foreach_set('vector', [0.0, 2.101, 0.15, 2.101, 0.15, 0.0, 0.0, 0.0, 0.15, 2.101, 0.3, 2.101, 0.3, 0.0, 0.15, 0.0, 0.0, 3.101, 0.15, 3.101, 0.15, 2.101, 0.0, 2.101, 0.15, 3.101, 0.3, 3.101, 0.3, 2.101, 0.15, 2.101, 0.0, 5.202, 0.15, 5.202, 0.15, 3.101, 0.0, 3.101, 0.15, 5.202, 0.3, 5.202, 0.3, 3.101, 0.15, 3.101, 0.0, 6.202, 0.15, 6.202, 0.15, 5.202, 0.0, 5.202, 0.15, 6.202, 0.3, 6.202, 0.3, 5.202, 0.15, 5.202, -0.5, 0.0, -0.5, 2.101, 0.5, 2.101, 0.5, 0.0, 0.5, 0.0, 0.5, 2.101, -0.5, 2.101, -0.5, 0.0])
me_hole_001.materials.append(mat_door_inside)
me_hole_001.materials.append(mat_door_outside)
me_hole_001.materials.append(mat_door_glass)
me_hole_001.materials.append(mat_door_metal)
me_hole_001.use_remesh_fix_poles = True
me_hole_001.use_remesh_preserve_attributes = False
me_hole_001.use_mirror_vertex_groups = False
me_hole_001.update()
me_hole_002 = bpy.data.meshes.new('hole.002')
me_hole_002.from_pydata([(-0.6, -0.15, 0.97), (-0.6, -0.05, 0.97), (-0.66, -0.05, 0.94), (-0.66, 0.15, 0.94), (-0.6, -0.15, 2.1), (-0.6, -0.05, 2.1), (-0.66, -0.05, 2.16), (-0.66, 0.15, 2.16), (0.6, -0.15, 2.1), (0.6, -0.05, 2.1), (0.66, -0.05, 2.16), (0.66, 0.15, 2.16), (0.6, -0.15, 0.97), (0.6, -0.05, 0.97), (0.66, -0.05, 0.94), (0.66, 0.15, 0.94)], [], [(4, 5, 1, 0), (5, 6, 2, 1), (6, 7, 3, 2), (8, 9, 5, 4), (9, 10, 6, 5), (10, 11, 7, 6), (12, 13, 9, 8), (13, 14, 10, 9), (14, 15, 11, 10), (0, 1, 13, 12), (1, 2, 14, 13), (2, 3, 15, 14), (3, 7, 11, 15), (12, 8, 4, 0)])
me_hole_002.polygons.foreach_set('use_smooth', [True] * 14)
me_hole_002.polygons.foreach_set('material_index', [0, 0, 1, 0, 0, 1, 0, 0, 1, 0, 0, 1, 2, 2])
_uv = me_hole_002.uv_layers.new(name='UVMap')
_uv.uv.foreach_set('vector', [0.0, 1.1, 0.1, 1.1, 0.1, 0.0, 0.0, 0.0, 0.1, 1.1, 0.16, 1.1, 0.16, 0.0, 0.1, 0.0, 0.16, 1.1, 0.36, 1.1, 0.36, 0.0, 0.16, 0.0, 0.0, 2.3, 0.1, 2.3, 0.1, 1.1, 0.0, 1.1, 0.1, 2.3, 0.16, 2.3, 0.16, 1.1, 0.1, 1.1, 0.16, 2.3, 0.36, 2.3, 0.36, 1.1, 0.16, 1.1, 0.0, 3.4, 0.1, 3.4, 0.1, 2.3, 0.0, 2.3, 0.1, 3.4, 0.16, 3.4, 0.16, 2.3, 0.1, 2.3, 0.16, 3.4, 0.36, 3.4, 0.36, 2.3, 0.16, 2.3, 0.0, 4.6, 0.1, 4.6, 0.1, 3.4, 0.0, 3.4, 0.1, 4.6, 0.16, 4.6, 0.16, 3.4, 0.1, 3.4, 0.16, 4.6, 0.36, 4.6, 0.36, 3.4, 0.16, 3.4, -0.54, 0.06, -0.54, 1.04, 0.54, 1.04, 0.54, 0.06, 0.54, 0.06, 0.54, 1.04, -0.54, 1.04, -0.54, 0.06])
me_hole_002.materials.append(mat_wall2_inside)
me_hole_002.materials.append(mat_wall2_outside)
me_hole_002.materials.append(mat_wall2_cuts)
me_hole_002.materials.append(mat_wall2_alt1)
me_hole_002.materials.append(mat_wall2_alt2)
me_hole_002.materials.append(mat_wall2_alt3)
me_hole_002.materials.append(mat_wall2_alt4)
me_hole_002.materials.append(mat_wall2_alt5)
me_hole_002.use_remesh_fix_poles = True
me_hole_002.use_remesh_preserve_attributes = False
me_hole_002.use_mirror_vertex_groups = False
me_hole_002.update()
me_panel_002 = bpy.data.meshes.new('Panel.002')
me_panel_002.from_pydata([(-0.66, -0.02, 0.15), (-0.81, -0.02, 0.0), (-0.81, 0.0, 0.0), (-0.66, 0.0, 0.15), (-0.66, -0.02, 1.855), (-0.81, -0.02, 2.005), (-0.81, 0.0, 2.005), (-0.66, 0.0, 1.855), (-0.15, -0.02, 1.855), (0.0, -0.02, 2.005), (0.0, 0.0, 2.005), (-0.15, 0.0, 1.855), (-0.15, -0.02, 0.15), (0.0, -0.02, 0.0), (0.0, 0.0, 0.0), (-0.15, 0.0, 0.15)], [], [(4, 5, 1, 0), (5, 6, 2, 1), (6, 7, 3, 2), (8, 9, 5, 4), (9, 10, 6, 5), (10, 11, 7, 6), (12, 13, 9, 8), (13, 14, 10, 9), (14, 15, 11, 10), (0, 1, 13, 12), (1, 2, 14, 13), (2, 3, 15, 14), (3, 7, 11, 15), (12, 8, 4, 0)])
me_panel_002.polygons.foreach_set('use_smooth', [True] * 14)
me_panel_002.polygons.foreach_set('material_index', [0, 1, 1, 0, 1, 1, 0, 1, 1, 0, 1, 1, 1, 0])
_uv = me_panel_002.uv_layers.new(name='UVMap')
_uv.uv.foreach_set('vector', [0.0, 2.005, 0.15, 2.005, 0.15, 0.0, 0.0, 0.0, 0.15, 2.005, 0.17, 2.005, 0.17, 0.0, 0.15, 0.0, 0.17, 2.005, 0.32, 2.005, 0.32, 0.0, 0.17, 0.0, 0.0, 2.815, 0.15, 2.815, 0.15, 2.005, 0.0, 2.005, 0.15, 2.815, 0.17, 2.815, 0.17, 2.005, 0.15, 2.005, 0.17, 2.815, 0.32, 2.815, 0.32, 2.005, 0.17, 2.005, 0.0, 4.82, 0.15, 4.82, 0.15, 2.815, 0.0, 2.815, 0.15, 4.82, 0.17, 4.82, 0.17, 2.815, 0.15, 2.815, 0.17, 4.82, 0.32, 4.82, 0.32, 2.815, 0.17, 2.815, 0.0, 5.63, 0.15, 5.63, 0.15, 4.82, 0.0, 4.82, 0.15, 5.63, 0.17, 5.63, 0.17, 4.82, 0.15, 4.82, 0.17, 5.63, 0.32, 5.63, 0.32, 4.82, 0.17, 4.82, -0.61, 0.2, -0.61, 1.805, -0.2, 1.805, -0.2, 0.2, -0.2, 0.2, -0.2, 1.805, -0.61, 1.805, -0.61, 0.2])
me_panel_002.materials.append(mat_door_inside)
me_panel_002.materials.append(mat_door_outside)
me_panel_002.materials.append(mat_door_glass)
me_panel_002.materials.append(mat_door_metal)
me_panel_002.use_remesh_fix_poles = True
me_panel_002.use_remesh_preserve_attributes = False
me_panel_002.use_mirror_vertex_groups = False
me_panel_002.update()
me_handle_003 = bpy.data.meshes.new('Handle.003')
me_handle_003.from_pydata([(-0.015, 0.003, -0.107), (-0.008, 0.002, -0.007), (-0.015, 0.002, -0.107), (-0.019, 0.002, -0.026), (0.015, 0.003, -0.107), (0.007, 0.002, -0.007), (0.015, 0.002, -0.107), (0.018, 0.002, -0.026), (-0.008, 0.002, 0.007), (-0.019, 0.002, 0.034), (0.018, 0.002, 0.034), (0.007, 0.002, 0.007), (0.018, 0.003, -0.026), (-0.019, 0.003, -0.026), (0.018, 0.003, 0.034), (-0.019, 0.003, 0.034), (0.007, 0.042, -0.007), (-0.008, 0.042, -0.007), (0.007, 0.042, 0.007), (-0.008, 0.042, 0.007), (0.007, 0.047, -0.016), (-0.008, 0.048, -0.018), (0.007, 0.047, 0.016), (-0.008, 0.048, 0.018), (0.025, 0.041, 0.013), (0.025, 0.041, -0.012), (0.025, 0.048, 0.013), (0.025, 0.048, -0.012), (-0.019, 0.0, -0.026), (-0.015, 0.0, -0.107), (0.015, 0.0, -0.107), (0.018, 0.0, -0.026), (-0.019, 0.0, 0.034), (0.018, 0.0, 0.034), (0.107, 0.041, 0.013), (0.107, 0.041, -0.012), (0.107, 0.048, 0.013), (0.107, 0.048, -0.012), (0.12, 0.041, 0.013), (0.12, 0.041, -0.012), (0.12, 0.048, 0.013), (0.12, 0.048, -0.012), (-0.008, 0.005, -0.007), (-0.008, 0.005, 0.007), (0.007, 0.005, 0.007), (0.007, 0.005, -0.007), (-0.008, 0.041, -0.007), (-0.008, 0.041, 0.007), (0.007, 0.041, 0.007), (0.007, 0.041, -0.007), (-0.015, 0.003, -0.091), (-0.015, 0.002, -0.091), (0.015, 0.002, -0.091), (0.015, 0.003, -0.091), (-0.015, 0.0, -0.091), (0.015, 0.0, -0.091), (-0.015, 0.003, 0.044), (-0.015, 0.002, 0.044), (0.015, 0.002, 0.044), (0.015, 0.003, 0.044), (-0.015, 0.0, 0.044), (0.015, 0.0, 0.044), (-0.015, -0.023, -0.107), (-0.008, -0.022, -0.007), (-0.015, -0.022, -0.107), (-0.019, -0.022, -0.026), (0.015, -0.023, -0.107), (0.007, -0.022, -0.007), (0.015, -0.022, -0.107), (0.018, -0.022, -0.026), (-0.008, -0.022, 0.007), (-0.019, -0.022, 0.034), (0.018, -0.022, 0.034), (0.007, -0.022, 0.007), (0.018, -0.023, -0.026), (-0.019, -0.023, -0.026), (0.018, -0.023, 0.034), (-0.019, -0.023, 0.034), (0.007, -0.062, -0.007), (-0.008, -0.062, -0.007), (0.007, -0.062, 0.007), (-0.008, -0.062, 0.007), (0.007, -0.067, -0.016), (-0.008, -0.068, -0.018), (0.007, -0.067, 0.016), (-0.008, -0.068, 0.018), (0.025, -0.061, 0.013), (0.025, -0.061, -0.012), (0.025, -0.068, 0.013), (0.025, -0.068, -0.012), (-0.019, -0.02, -0.026), (-0.015, -0.02, -0.107), (0.015, -0.02, -0.107), (0.018, -0.02, -0.026), (-0.019, -0.02, 0.034), (0.018, -0.02, 0.034), (0.107, -0.061, 0.013), (0.107, -0.061, -0.012), (0.107, -0.068, 0.013), (0.107, -0.068, -0.012), (0.12, -0.061, 0.013), (0.12, -0.061, -0.012), (0.12, -0.068, 0.013), (0.12, -0.068, -0.012), (-0.008, -0.025, -0.007), (-0.008, -0.025, 0.007), (0.007, -0.025, 0.007), (0.007, -0.025, -0.007), (-0.008, -0.061, -0.007), (-0.008, -0.061, 0.007), (0.007, -0.061, 0.007), (0.007, -0.061, -0.007), (-0.015, -0.023, -0.091), (-0.015, -0.022, -0.091), (0.015, -0.022, -0.091), (0.015, -0.023, -0.091), (-0.015, -0.02, -0.091), (0.015, -0.02, -0.091), (-0.015, -0.023, 0.044), (-0.015, -0.022, 0.044), (0.015, -0.022, 0.044), (0.015, -0.023, 0.044), (-0.015, -0.02, 0.044), (0.015, -0.02, 0.044)], [], [(50, 51, 3, 13), (52, 55, 30, 6), (52, 53, 12, 7), (53, 50, 13, 12), (2, 0, 4, 6), (10, 33, 31, 7), (15, 56, 59, 14), (12, 14, 10, 7), (3, 9, 15, 13), (47, 19, 17, 46), (5, 12, 13, 1), (8, 15, 14, 11), (11, 14, 12, 5), (1, 13, 15, 8), (22, 26, 27, 20), (48, 18, 19, 47), (49, 16, 18, 48), (46, 17, 16, 49), (21, 23, 22, 20), (17, 21, 20, 16), (19, 23, 21, 17), (18, 22, 23, 19), (24, 34, 36, 26), (16, 25, 24, 18), (20, 27, 25, 16), (18, 24, 26, 22), (4, 0, 50, 53), (2, 29, 54, 51), (6, 30, 29, 2), (10, 58, 61, 33), (3, 28, 32, 9), (51, 54, 28, 3), (34, 38, 40, 36), (25, 35, 34, 24), (27, 37, 35, 25), (26, 36, 37, 27), (39, 41, 40, 38), (35, 39, 38, 34), (37, 41, 39, 35), (36, 40, 41, 37), (1, 42, 45, 5), (5, 45, 44, 11), (11, 44, 43, 8), (8, 43, 42, 1), (42, 46, 49, 45), (45, 49, 48, 44), (44, 48, 47, 43), (43, 47, 46, 42), (6, 4, 53, 52), (7, 31, 55, 52), (0, 2, 51, 50), (58, 59, 56, 57), (57, 60, 61, 58), (32, 60, 57, 9), (14, 59, 58, 10), (9, 57, 56, 15), (75, 65, 113, 112), (68, 92, 117, 114), (69, 74, 115, 114), (74, 75, 112, 115), (68, 66, 62, 64), (69, 93, 95, 72), (76, 121, 118, 77), (69, 72, 76, 74), (75, 77, 71, 65), (108, 79, 81, 109), (63, 75, 74, 67), (73, 76, 77, 70), (67, 74, 76, 73), (70, 77, 75, 63), (82, 89, 88, 84), (109, 81, 80, 110), (110, 80, 78, 111), (111, 78, 79, 108), (82, 84, 85, 83), (78, 82, 83, 79), (79, 83, 85, 81), (81, 85, 84, 80), (88, 98, 96, 86), (80, 86, 87, 78), (78, 87, 89, 82), (84, 88, 86, 80), (115, 112, 62, 66), (113, 116, 91, 64), (64, 91, 92, 68), (95, 123, 120, 72), (71, 94, 90, 65), (65, 90, 116, 113), (98, 102, 100, 96), (86, 96, 97, 87), (87, 97, 99, 89), (89, 99, 98, 88), (100, 102, 103, 101), (96, 100, 101, 97), (97, 101, 103, 99), (99, 103, 102, 98), (67, 107, 104, 63), (73, 106, 107, 67), (70, 105, 106, 73), (63, 104, 105, 70), (107, 111, 108, 104), (106, 110, 111, 107), (105, 109, 110, 106), (104, 108, 109, 105), (114, 115, 66, 68), (114, 117, 93, 69), (112, 113, 64, 62), (119, 118, 121, 120), (120, 123, 122, 119), (71, 119, 122, 94), (72, 120, 121, 76), (77, 118, 119, 71)])
me_handle_003.polygons.foreach_set('use_smooth', [True] * 112)
me_handle_003.materials.append(mat_handle_inside)
me_handle_003.materials.append(mat_handle_outside)
me_handle_003.use_remesh_fix_poles = True
me_handle_003.use_remesh_preserve_attributes = False
me_handle_003.use_mirror_vertex_groups = False
me_handle_003.update()
me_cube_001 = bpy.data.meshes.new('Cube.001')
me_cube_001.from_pydata([(-1.0, -1.0, -1.0), (-1.0, -1.0, 1.0), (-1.0, 1.0, -1.0), (-1.0, 1.0, 1.0), (1.0, -1.0, -1.0), (1.0, -1.0, 1.0), (1.0, 1.0, -1.0), (1.0, 1.0, 1.0)], [], [(0, 1, 3, 2), (2, 3, 7, 6), (6, 7, 5, 4), (4, 5, 1, 0), (2, 6, 4, 0), (7, 3, 1, 5)])
_uv = me_cube_001.uv_layers.new(name='UVMap')
_uv.uv.foreach_set('vector', [0.375, 0.0, 0.625, 0.0, 0.625, 0.25, 0.375, 0.25, 0.375, 0.25, 0.625, 0.25, 0.625, 0.5, 0.375, 0.5, 0.375, 0.5, 0.625, 0.5, 0.625, 0.75, 0.375, 0.75, 0.375, 0.75, 0.625, 0.75, 0.625, 1.0, 0.375, 1.0, 0.125, 0.5, 0.375, 0.5, 0.375, 0.75, 0.125, 0.75, 0.625, 0.5, 0.875, 0.5, 0.875, 0.75, 0.625, 0.75])
me_cube_001.materials.append(mat_table)
me_cube_001.use_remesh_fix_poles = True
me_cube_001.use_remesh_preserve_attributes = False
me_cube_001.use_mirror_vertex_groups = False
me_cube_001.update()

# ---- objects
ob_archipack_snap_helper = bpy.data.objects.new('Archipack_snap_helper', me_archipack_snap_helper)
ob_wall = bpy.data.objects.new('Wall', me_wall)
ob_autoboolean = bpy.data.objects.new('AutoBoolean', me_autoboolean)
ob_reference = bpy.data.objects.new('Reference', me_reference)
ob_floor = bpy.data.objects.new('Floor', me_floor)
ob_door = bpy.data.objects.new('Door', me_door)
ob_door_001 = bpy.data.objects.new('Door.001', me_door_001)
ob_panel_001 = bpy.data.objects.new('Panel.001', me_panel_001)
ob_handle_001 = bpy.data.objects.new('Handle.001', me_handle_001)
ob_window = bpy.data.objects.new('Window', me_window)
ob_window_panel = bpy.data.objects.new('Window Panel', me_window_panel)
ob_handle_002 = bpy.data.objects.new('Handle.002', me_handle_002)
ob_window_panel_001 = bpy.data.objects.new('Window Panel.001', me_window_panel_001)
ob_hole = bpy.data.objects.new('hole', me_hole)
ob_hole_001 = bpy.data.objects.new('hole.001', me_hole_001)
ob_hole_002 = bpy.data.objects.new('hole.002', me_hole_002)
ob_panel_002 = bpy.data.objects.new('Panel.002', me_panel_002)
ob_handle = bpy.data.objects.new('Handle', me_handle_003)
ob_table = bpy.data.objects.new('Table', me_cube_001)

# ---- transforms, parenting, visibility, modifiers, constraints
ob_archipack_snap_helper.location = (-2.1, -0.129, 0.0)
ob_archipack_snap_helper.rotation_euler = (0.0, -0.0, 1.571)
ob_archipack_snap_helper.lineart.crease_threshold = 0.0
ob_wall.parent = ob_reference
ob_wall.location = (3.0, 2.384e-07, 0.0)
ob_wall.lineart.crease_threshold = 0.0
_m = ob_wall.modifiers.new('Wall', 'SOLIDIFY')
_m.thickness = 0.05
_m.material_offset = 1
_m.material_offset_rim = 2
_m.use_even_offset = True
_m.use_quality_normals = True
_m = ob_wall.modifiers.new('AutoMixedBoolean', 'BOOLEAN')
_m.object = ob_autoboolean
_m = ob_wall.modifiers.new('Auto Smooth', 'NODES')
_m.node_group = ng_auto_smooth
_gi = [s.identifier for s in ng_auto_smooth.interface.items_tree if s.item_type == 'SOCKET' and s.in_out == 'INPUT']
_m[_gi[1]] = 0.2094  # Angle
ob_autoboolean.location = (0.0, 0.0, 0.0)
ob_autoboolean.lock_location = (True, True, True)
ob_autoboolean.lock_rotation = (True, True, True)
ob_autoboolean.lock_scale = (True, True, True)
ob_autoboolean.hide_select = True
ob_autoboolean.hide_render = True
ob_autoboolean.visible_camera = False
ob_autoboolean.visible_diffuse = False
ob_autoboolean.visible_glossy = False
ob_autoboolean.visible_transmission = False
ob_autoboolean.visible_volume_scatter = False
ob_autoboolean.display_type = 'WIRE'
ob_autoboolean.lineart.crease_threshold = 0.0
_m = ob_autoboolean.modifiers.new('AutoMerge', 'BOOLEAN')
_m.object = ob_hole
_m.operation = 'UNION'
_m = ob_autoboolean.modifiers.new('AutoMerge.001', 'BOOLEAN')
_m.object = ob_hole_001
_m.operation = 'UNION'
_m = ob_autoboolean.modifiers.new('AutoMerge.002', 'BOOLEAN')
_m.object = ob_hole_002
_m.operation = 'UNION'
ob_reference.location = (-3.0, -2.384e-07, 0.0)
ob_reference.lineart.crease_threshold = 0.0
ob_floor.location = (-2.998, 4.0, 0.0)
ob_floor.lineart.crease_threshold = 0.0
ob_door.parent = ob_reference
ob_door.location = (1.3, -0.025, 0.0)
ob_door.rotation_euler = (0.0, -0.0, -3.142)
ob_door.lineart.crease_threshold = 0.0
_m = ob_door.modifiers.new('Auto Smooth', 'NODES')
_m.node_group = ng_auto_smooth
_gi = [s.identifier for s in ng_auto_smooth.interface.items_tree if s.item_type == 'SOCKET' and s.in_out == 'INPUT']
_m[_gi[1]] = 0.5236  # Angle
ob_door_001.parent = ob_reference
ob_door_001.location = (1.3, 4.025, 0.0)
ob_door_001.lineart.crease_threshold = 0.0
_m = ob_door_001.modifiers.new('Auto Smooth', 'NODES')
_m.node_group = ng_auto_smooth
_gi = [s.identifier for s in ng_auto_smooth.interface.items_tree if s.item_type == 'SOCKET' and s.in_out == 'INPUT']
_m[_gi[1]] = 0.5236  # Angle
ob_panel_001.parent = ob_door_001
ob_panel_001.location = (-0.405, 0.09, 0.0)
ob_panel_001.rotation_euler = (0.0, -0.0, 1.745)
ob_panel_001.lock_location = (True, True, True)
ob_panel_001.lock_rotation = (True, True, False)
ob_panel_001.lock_scale = (True, True, True)
ob_panel_001.lineart.crease_threshold = 0.0
_m = ob_panel_001.modifiers.new('Auto Smooth', 'NODES')
_m.node_group = ng_auto_smooth
_gi = [s.identifier for s in ng_auto_smooth.interface.items_tree if s.item_type == 'SOCKET' and s.in_out == 'INPUT']
_m[_gi[1]] = 0.5236  # Angle
ob_handle_001.parent = ob_panel_001
ob_handle_001.location = (0.74, 0.0, 1.003)
ob_handle_001.lineart.crease_threshold = 0.0
_m = ob_handle_001.modifiers.new('Subsurf', 'SUBSURF')
_m.uv_smooth = 'PRESERVE_CORNERS'
_m.render_levels = 4
_m = ob_handle_001.modifiers.new('Auto Smooth', 'NODES')
_m.node_group = ng_auto_smooth
_gi = [s.identifier for s in ng_auto_smooth.interface.items_tree if s.item_type == 'SOCKET' and s.in_out == 'INPUT']
_m[_gi[1]] = 0.5236  # Angle
ob_window.parent = ob_reference
ob_window.location = (-0.025, 2.0, 0.0)
ob_window.rotation_euler = (0.0, -0.0, 1.571)
ob_window.lineart.crease_threshold = 0.0
_m = ob_window.modifiers.new('Auto Smooth', 'NODES')
_m.node_group = ng_auto_smooth
_gi = [s.identifier for s in ng_auto_smooth.interface.items_tree if s.item_type == 'SOCKET' and s.in_out == 'INPUT']
_m[_gi[1]] = 0.5236  # Angle
ob_window_panel.parent = ob_window
ob_window_panel.location = (-0.6, 0.04, 1.0)
ob_window_panel.lock_location = (True, True, True)
ob_window_panel.lock_rotation = (False, True, False)
ob_window_panel.lock_scale = (True, True, True)
ob_window_panel.lineart.crease_threshold = 0.0
_m = ob_window_panel.modifiers.new('Auto Smooth', 'NODES')
_m.node_group = ng_auto_smooth
_gi = [s.identifier for s in ng_auto_smooth.interface.items_tree if s.item_type == 'SOCKET' and s.in_out == 'INPUT']
_m[_gi[1]] = 0.5236  # Angle
ob_handle_002.parent = ob_window_panel
ob_handle_002.location = (0.576, 0.0, 0.4)
ob_handle_002.lineart.crease_threshold = 0.0
_m = ob_handle_002.modifiers.new('Subsurf', 'SUBSURF')
_m.uv_smooth = 'PRESERVE_CORNERS'
_m.render_levels = 4
_m = ob_handle_002.modifiers.new('Auto Smooth', 'NODES')
_m.node_group = ng_auto_smooth
_gi = [s.identifier for s in ng_auto_smooth.interface.items_tree if s.item_type == 'SOCKET' and s.in_out == 'INPUT']
_m[_gi[1]] = 0.5236  # Angle
ob_window_panel_001.parent = ob_window
ob_window_panel_001.location = (0.6, 0.04, 1.0)
ob_window_panel_001.lock_location = (True, True, True)
ob_window_panel_001.lock_rotation = (False, True, False)
ob_window_panel_001.lock_scale = (True, True, True)
ob_window_panel_001.lineart.crease_threshold = 0.0
_m = ob_window_panel_001.modifiers.new('Auto Smooth', 'NODES')
_m.node_group = ng_auto_smooth
_gi = [s.identifier for s in ng_auto_smooth.interface.items_tree if s.item_type == 'SOCKET' and s.in_out == 'INPUT']
_m[_gi[1]] = 0.5236  # Angle
ob_hole.parent = ob_door
ob_hole.location = (0.0, 0.0, 0.0)
ob_hole.lock_location = (True, True, True)
ob_hole.lock_rotation = (True, True, True)
ob_hole.lock_scale = (True, True, True)
ob_hole.hide_select = True
ob_hole.hide_render = True
ob_hole.visible_camera = False
ob_hole.visible_diffuse = False
ob_hole.visible_glossy = False
ob_hole.visible_transmission = False
ob_hole.visible_volume_scatter = False
ob_hole.display_type = 'WIRE'
ob_hole.lineart.crease_threshold = 0.0
_m = ob_hole.modifiers.new('Auto Smooth', 'NODES')
_m.node_group = ng_auto_smooth
_gi = [s.identifier for s in ng_auto_smooth.interface.items_tree if s.item_type == 'SOCKET' and s.in_out == 'INPUT']
_m[_gi[1]] = 0.5236  # Angle
ob_hole_001.parent = ob_door_001
ob_hole_001.location = (0.0, 0.0, 0.0)
ob_hole_001.lock_location = (True, True, True)
ob_hole_001.lock_rotation = (True, True, True)
ob_hole_001.lock_scale = (True, True, True)
ob_hole_001.hide_select = True
ob_hole_001.hide_render = True
ob_hole_001.visible_camera = False
ob_hole_001.visible_diffuse = False
ob_hole_001.visible_glossy = False
ob_hole_001.visible_transmission = False
ob_hole_001.visible_volume_scatter = False
ob_hole_001.display_type = 'WIRE'
ob_hole_001.lineart.crease_threshold = 0.0
_m = ob_hole_001.modifiers.new('Auto Smooth', 'NODES')
_m.node_group = ng_auto_smooth
_gi = [s.identifier for s in ng_auto_smooth.interface.items_tree if s.item_type == 'SOCKET' and s.in_out == 'INPUT']
_m[_gi[1]] = 0.5236  # Angle
ob_hole_002.parent = ob_window
ob_hole_002.location = (0.0, 0.0, 0.0)
ob_hole_002.lock_location = (True, True, True)
ob_hole_002.lock_rotation = (True, True, True)
ob_hole_002.lock_scale = (True, True, True)
ob_hole_002.hide_select = True
ob_hole_002.hide_render = True
ob_hole_002.visible_camera = False
ob_hole_002.visible_diffuse = False
ob_hole_002.visible_glossy = False
ob_hole_002.visible_transmission = False
ob_hole_002.visible_volume_scatter = False
ob_hole_002.display_type = 'WIRE'
ob_hole_002.lineart.crease_threshold = 0.0
_m = ob_hole_002.modifiers.new('Auto Smooth', 'NODES')
_m.node_group = ng_auto_smooth
_gi = [s.identifier for s in ng_auto_smooth.interface.items_tree if s.item_type == 'SOCKET' and s.in_out == 'INPUT']
_m[_gi[1]] = 0.5236  # Angle
ob_panel_002.parent = ob_door
ob_panel_002.location = (0.405, 0.09, 0.0)
ob_panel_002.rotation_euler = (0.0, -0.0, -1.996)
ob_panel_002.lock_location = (True, True, True)
ob_panel_002.lock_rotation = (True, True, False)
ob_panel_002.lock_scale = (True, True, True)
ob_panel_002.lineart.crease_threshold = 0.0
_m = ob_panel_002.modifiers.new('Auto Smooth', 'NODES')
_m.node_group = ng_auto_smooth
_gi = [s.identifier for s in ng_auto_smooth.interface.items_tree if s.item_type == 'SOCKET' and s.in_out == 'INPUT']
_m[_gi[1]] = 0.5236  # Angle
ob_handle.parent = ob_panel_002
ob_handle.location = (-0.74, 0.0, 1.003)
ob_handle.lineart.crease_threshold = 0.0
_m = ob_handle.modifiers.new('Subsurf', 'SUBSURF')
_m.uv_smooth = 'PRESERVE_CORNERS'
_m.render_levels = 4
_m = ob_handle.modifiers.new('Auto Smooth', 'NODES')
_m.node_group = ng_auto_smooth
_gi = [s.identifier for s in ng_auto_smooth.interface.items_tree if s.item_type == 'SOCKET' and s.in_out == 'INPUT']
_m[_gi[1]] = 0.5236  # Angle
ob_table.location = (-0.5, 2.0, 0.5)
ob_table.scale = (0.5, 1.375, 0.5)
ob_table.lineart.crease_threshold = 0.0

# ---- collection membership
scene.collection.objects.link(ob_archipack_snap_helper)
col_archipack.objects.link(ob_wall)
col_archipack.objects.link(ob_autoboolean)
col_archipack.objects.link(ob_reference)
col_archipack.objects.link(ob_floor)
col_archipack.objects.link(ob_door)
col_archipack.objects.link(ob_door_001)
col_archipack.objects.link(ob_panel_001)
col_archipack.objects.link(ob_handle_001)
col_archipack.objects.link(ob_window)
col_archipack.objects.link(ob_window_panel)
col_archipack.objects.link(ob_handle_002)
col_archipack.objects.link(ob_window_panel_001)
col_archipack.objects.link(ob_hole)
col_archipack.objects.link(ob_hole_001)
col_archipack.objects.link(ob_hole_002)
col_archipack.objects.link(ob_panel_002)
col_archipack.objects.link(ob_handle)
col_archipack.objects.link(ob_table)

# ---- scene / render settings (as saved in the file)
scene.frame_start = 1; scene.frame_end = 250; scene.frame_set(1)
scene.render.engine = 'BLENDER_EEVEE_NEXT'
scene.cycles.use_denoising = False
scene.cycles.samples = 128
scene.cycles.sampling_pattern = 'TABULATED_SOBOL'
scene.cycles.use_adaptive_sampling = False
scene.cycles.use_light_tree = False
scene.view_settings.view_transform = 'Filmic'
bpy.context.view_layer.update()

# ---- added for rendering (the .blend has no active camera and no usable light): camera, sun
cam_auto = bpy.data.cameras.new('AutoCamera')
cam_auto.lens = 50.0
cam_auto.sensor_width = 36.0
cam_auto.clip_end = 1000.0
ob_auto_camera = bpy.data.objects.new('AutoCamera', cam_auto)
scene.collection.objects.link(ob_auto_camera)
ob_auto_camera.location = (5.06098, -5.96567, 6.65378)
ob_auto_camera.rotation_euler = (1.09748, -7.21219e-08, 0.694738)
scene.camera = ob_auto_camera
light_auto_sun = bpy.data.lights.new('AutoSun', 'SUN')
light_auto_sun.energy = 3.0
light_auto_sun.angle = 0.0523599
ob_auto_sun = bpy.data.objects.new('AutoSun', light_auto_sun)
scene.collection.objects.link(ob_auto_sun)
ob_auto_sun.rotation_euler = (0.872665, 0.174533, 0.523599)
bpy.context.view_layer.update()
